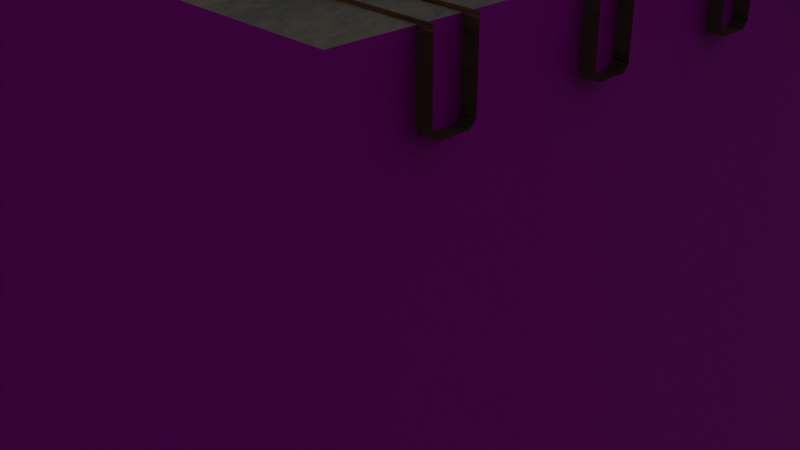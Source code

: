# Source: Basement_2Final.blend  (saved by Blender 4.1.23; exported with 4.5.12 LTS)
import bpy
from mathutils import Matrix  # noqa: F401  (used for matrix-valued properties, if any)

bpy.ops.wm.read_factory_settings(use_empty=True)
scene = bpy.context.scene
scene.name = 'Scene'

# ---- collections
col_collection = bpy.data.collections.new('Collection'); scene.collection.children.link(col_collection)

# ---- images (referenced by path relative to the original .blend; pixels are not part of the script)
import os
ASSET_DIR = os.environ.get("B2B_ASSET_DIR", "")  # directory of the original .blend (textures are referenced by path, not embedded)
HERE = os.path.dirname(os.path.abspath(__file__))  # packed textures are extracted next to this script under _unpacked/

def load_image(name, relpath, width, height, colorspace="sRGB"):
    """Load a texture the original file referenced (path relative to the .blend, or extracted next to this script)."""
    p = next((c for c in (os.path.join(HERE, relpath), os.path.join(ASSET_DIR, relpath)) if relpath and os.path.exists(c)), "")
    if p:
        img = bpy.data.images.load(p, check_existing=True)
        img.name = name
    else:  # same state as the original file: an image datablock whose file is absent (Cycles renders it pink)
        img = bpy.data.images.new(name, width, height)
        img.source = "FILE"
        img.filepath = "//" + (relpath or name)
    img.colorspace_settings.name = colorspace
    return img
img_room = load_image('Room', 'Room.png', 1024, 1024, 'sRGB')
img_bricks01_ao_3k_jpg = load_image('Bricks01_AO_3K.jpg', 'Bricks01_AO_3K.jpg', 1024, 1024, 'sRGB')
img_bricks01_refl_3k_jpg = load_image('Bricks01_REFL_3K.jpg', 'Bricks01_REFL_3K.jpg', 1024, 1024, 'Non-Color')
img_bricks01_gloss_3k_jpg = load_image('Bricks01_GLOSS_3K.jpg', 'Bricks01_GLOSS_3K.jpg', 1024, 1024, 'Non-Color')
img_bricks01_nrm_3k_jpg = load_image('Bricks01_NRM_3K.jpg', 'Bricks01_NRM_3K.jpg', 1024, 1024, 'Non-Color')
img_bricks01_disp_3k_jpg = load_image('Bricks01_DISP_3K.jpg', 'Bricks01_DISP_3K.jpg', 1024, 1024, 'Non-Color')
img_bricks01_col_var1_3k_jpg = load_image('Bricks01_COL_VAR1_3K.jpg', 'Bricks01_COL_VAR1_3K.jpg', 1024, 1024, 'sRGB')
img_stairs = load_image('Stairs', 'Stairs.png', 1024, 1024, 'sRGB')
img_joists = load_image('Joists', 'Joists.png', 1024, 1024, 'sRGB')
img_picture_fram_shelves_boxes = load_image('Picture fram shelves boxes', 'Picture fram shelves boxes.png', 1024, 1024, 'sRGB')
img_scrap_wood = load_image('Scrap wood', 'Scrap wood.png', 1024, 1024, 'sRGB')

# ---- materials (node trees are filled in below, after node groups)
mat_floor = bpy.data.materials.new('Floor')
mat_floor.alpha_threshold = 0.0
mat_floor.diffuse_color = (0.3931, 0.3931, 0.3931, 1.0)
mat_floor.roughness = 0.5
mat_floor.line_color = (0.0, 0.0, 0.0, 1.0)
mat_bricks01_3k = bpy.data.materials.new('Bricks01_3K')
mat_bricks01_3k.roughness = 0.25
mat_black_metal = bpy.data.materials.new('Black metal')
mat_black_metal.diffuse_color = (0.01341, 0.01341, 0.01341, 1.0)
mat_black_metal.roughness = 0.25
mat_stair_wood = bpy.data.materials.new('Stair wood')
mat_stair_wood.diffuse_color = (0.5705, 0.3355, 0.1778, 1.0)
mat_stair_wood.roughness = 0.25
mat_struts = bpy.data.materials.new('Struts')
mat_struts.diffuse_color = (0.3844, 0.2747, 0.1907, 1.0)
mat_struts.roughness = 0.25

# ---- material node trees
mat_floor.use_nodes = True; mat_floor.node_tree.nodes.clear()
_N = mat_floor.node_tree.nodes; _L = mat_floor.node_tree.links
n0 = _N.new('ShaderNodeBsdfPrincipled'); n0.name = 'Principled BSDF'; n0.location = (-126, 313)
n0.distribution = 'GGX'
n0.subsurface_method = 'BURLEY'
n0.inputs[0].default_value = (0.3916, 0.3916, 0.3916, 1.0)
n0.inputs[3].default_value = 1.45
n1 = _N.new('ShaderNodeOutputMaterial'); n1.name = 'Material Output'; n1.location = (566, 272)
n2 = _N.new('ShaderNodeTexNoise'); n2.name = 'Noise Texture'; n2.location = (332, 98)
n2.inputs[2].default_value = 2.3
n2.inputs[3].default_value = 16.0
n3 = _N.new('ShaderNodeTexImage'); n3.name = 'Image Texture'; n3.location = (619, 77)
n3.image = img_room
_L.new(n0.outputs[0], n1.inputs[0])
_L.new(n2.outputs[1], n1.inputs[2])
n1.is_active_output = True
mat_bricks01_3k.use_nodes = True; mat_bricks01_3k.node_tree.nodes.clear()
_N = mat_bricks01_3k.node_tree.nodes; _L = mat_bricks01_3k.node_tree.links
n0 = _N.new('ShaderNodeMapping'); n0.name = 'Mapping'; n0.location = (-860, 0)
n0.label = 'Mapping'
n0.inputs[3].default_value = (6.0, 6.0, 1.0)
n1 = _N.new('ShaderNodeTexCoord'); n1.name = 'Texture Coordinate'; n1.location = (-1040, 190)
n1.label = 'Texture Coordinate'
n1.hide = True
n2 = _N.new('ShaderNodeOutputMaterial'); n2.name = 'Material Output'; n2.location = (730, 300)
n2.label = 'Material Output'
n3 = _N.new('ShaderNodeBsdfPrincipled'); n3.name = 'Principled BSDF'; n3.location = (200, 280)
n3.label = 'Principled BSDF'
n3.subsurface_method = 'BURLEY'
n3.inputs[3].default_value = 1.45
n4 = _N.new('ShaderNodeTexImage'); n4.name = 'AO'; n4.location = (-430, 320)
n4.label = 'AO'
n4.hide = True
n4.image = img_bricks01_ao_3k_jpg
n5 = _N.new('ShaderNodeTexImage'); n5.name = 'REFLECTION'; n5.location = (-430, 120)
n5.label = 'REFLECTION'
n5.hide = True
n5.image = img_bricks01_refl_3k_jpg
n6 = _N.new('ShaderNodeTexImage'); n6.name = 'GLOSS'; n6.location = (-430, 20)
n6.label = 'GLOSS'
n6.hide = True
n6.image = img_bricks01_gloss_3k_jpg
n7 = _N.new('ShaderNodeTexImage'); n7.name = 'NORMAL'; n7.location = (-430, -180)
n7.label = 'NORMAL'
n7.hide = True
n7.image = img_bricks01_nrm_3k_jpg
n8 = _N.new('ShaderNodeTexImage'); n8.name = 'DISPLACEMENT'; n8.location = (-430, -100)
n8.label = 'DISPLACEMENT'
n8.hide = True
n8.image = img_bricks01_disp_3k_jpg
n9 = _N.new('ShaderNodeMix'); n9.name = 'AO + COLOR (Multiply)'; n9.location = (-250, 260)
n9.label = 'AO + COLOR (Multiply)'
n9.hide = True
n9.data_type = 'RGBA'
n9.blend_type = 'MULTIPLY'
n9.inputs[0].default_value = 1.0
n10 = _N.new('ShaderNodeInvert'); n10.name = 'Invert'; n10.location = (-250, 40)
n10.label = 'Invert'
n10.hide = True
n11 = _N.new('ShaderNodeNormalMap'); n11.name = 'Normal Map'; n11.location = (-250, -130)
n11.label = 'Normal Map'
n12 = _N.new('ShaderNodeBump'); n12.name = 'Bump'; n12.location = (-50, 0)
n12.label = 'Bump'
n12.inputs[1].default_value = 1.0
n12.inputs[2].default_value = 1.0
n13 = _N.new('ShaderNodeTexImage'); n13.name = 'COLOR'; n13.location = (-430, 220)
n13.label = 'COLOR'
n13.hide = True
n13.image = img_bricks01_col_var1_3k_jpg
n14 = _N.new('ShaderNodeTexImage'); n14.name = 'Image Texture'; n14.location = (715, 113)
n14.image = img_room
_L.new(n4.outputs[0], n9.inputs[7])
_L.new(n13.outputs[0], n9.inputs[6])
_L.new(n9.outputs[2], n3.inputs[0])
_L.new(n5.outputs[0], n3.inputs[13])
_L.new(n6.outputs[0], n10.inputs[1])
_L.new(n10.outputs[0], n3.inputs[2])
_L.new(n7.outputs[0], n11.inputs[1])
_L.new(n11.outputs[0], n12.inputs[4])
_L.new(n3.outputs[0], n2.inputs[0])
_L.new(n8.outputs[0], n12.inputs[3])
_L.new(n12.outputs[0], n3.inputs[5])
_L.new(n1.outputs[2], n0.inputs[0])
_L.new(n0.outputs[0], n4.inputs[0])
_L.new(n0.outputs[0], n13.inputs[0])
_L.new(n0.outputs[0], n5.inputs[0])
_L.new(n0.outputs[0], n6.inputs[0])
_L.new(n0.outputs[0], n7.inputs[0])
_L.new(n0.outputs[0], n8.inputs[0])
n2.is_active_output = True
mat_black_metal.use_nodes = True; mat_black_metal.node_tree.nodes.clear()
_N = mat_black_metal.node_tree.nodes; _L = mat_black_metal.node_tree.links
n0 = _N.new('ShaderNodeOutputMaterial'); n0.name = 'Material Output'; n0.location = (300, 300)
n1 = _N.new('ShaderNodeBsdfPrincipled'); n1.name = 'Principled BSDF'; n1.location = (10, 300)
n1.distribution = 'GGX'
n1.subsurface_method = 'BURLEY'
n1.inputs[0].default_value = (0.0137, 0.0137, 0.0137, 1.0)
n1.inputs[2].default_value = 0.1636
n1.inputs[3].default_value = 1.45
n2 = _N.new('ShaderNodeTexImage'); n2.name = 'Image Texture'; n2.location = (463, 122)
n2.image = img_stairs
_L.new(n1.outputs[0], n0.inputs[0])
n0.is_active_output = True
mat_stair_wood.use_nodes = True; mat_stair_wood.node_tree.nodes.clear()
_N = mat_stair_wood.node_tree.nodes; _L = mat_stair_wood.node_tree.links
n0 = _N.new('ShaderNodeBsdfPrincipled'); n0.name = 'Principled BSDF'; n0.location = (-138, 283)
n0.distribution = 'GGX'
n0.subsurface_method = 'BURLEY'
n0.inputs[0].default_value = (0.2916, 0.1745, 0.09397, 1.0)
n0.inputs[3].default_value = 1.45
n1 = _N.new('ShaderNodeOutputMaterial'); n1.name = 'Material Output'; n1.location = (921, 244)
n2 = _N.new('ShaderNodeTexNoise'); n2.name = 'Noise Texture'; n2.location = (667, -10)
n2.inputs[2].default_value = 16.7
n2.inputs[3].default_value = 16.0
n3 = _N.new('ShaderNodeMapping'); n3.name = 'Mapping'; n3.location = (377, 52)
n3.inputs[2].default_value = (1.571, 1.571, 0.0)
n3.inputs[3].default_value = (8.2, 4.9, 1.0)
n4 = _N.new('ShaderNodeTexCoord'); n4.name = 'Texture Coordinate'; n4.location = (167, 35)
n5 = _N.new('ShaderNodeTexImage'); n5.name = 'Image Texture'; n5.location = (917, 3)
n5.image = img_stairs
_L.new(n0.outputs[0], n1.inputs[0])
_L.new(n2.outputs[1], n1.inputs[2])
_L.new(n3.outputs[0], n2.inputs[0])
_L.new(n4.outputs[0], n3.inputs[0])
n1.is_active_output = True
mat_struts.use_nodes = True; mat_struts.node_tree.nodes.clear()
_N = mat_struts.node_tree.nodes; _L = mat_struts.node_tree.links
n0 = _N.new('ShaderNodeOutputMaterial'); n0.name = 'Material Output'; n0.location = (777, 254)
n1 = _N.new('ShaderNodeBsdfPrincipled'); n1.name = 'Principled BSDF'; n1.location = (-59, 283)
n1.distribution = 'GGX'
n1.subsurface_method = 'BURLEY'
n1.inputs[0].default_value = (0.2289, 0.1287, 0.08806, 1.0)
n1.inputs[2].default_value = 0.8955
n1.inputs[3].default_value = 1.45
n1.inputs[13].default_value = 0.2091
n2 = _N.new('ShaderNodeTexNoise'); n2.name = 'Noise Texture'; n2.location = (468, 21)
n2.inputs[3].default_value = 16.0
n3 = _N.new('ShaderNodeTexImage'); n3.name = 'Image Texture'; n3.location = (717, 21)
n3.image = img_joists
n4 = _N.new('ShaderNodeTexImage'); n4.name = 'Image Texture.001'; n4.location = (1008, 58)
n4.image = img_picture_fram_shelves_boxes
n5 = _N.new('ShaderNodeTexImage'); n5.name = 'Image Texture.002'; n5.location = (1357, 69)
n5.image = img_scrap_wood
_L.new(n1.outputs[0], n0.inputs[0])
_L.new(n2.outputs[1], n0.inputs[2])
n0.is_active_output = True

# ---- world
world_world = bpy.data.worlds.new('World'); scene.world = world_world
world_world.use_nodes = True; world_world.node_tree.nodes.clear()
_N = world_world.node_tree.nodes; _L = world_world.node_tree.links
n0 = _N.new('ShaderNodeOutputWorld'); n0.name = 'World Output'; n0.location = (300, 300)
n1 = _N.new('ShaderNodeBackground'); n1.name = 'Background'; n1.location = (10, 300)
n1.inputs[0].default_value = (0.05088, 0.05088, 0.05088, 1.0)
_L.new(n1.outputs[0], n0.inputs[0])
n0.is_active_output = True
world_world.color = (0.05088, 0.05088, 0.05088)
world_world.use_sun_shadow = False
world_world.sun_shadow_jitter_overblur = 0.0

# ---- cameras
cam_camera = bpy.data.cameras.new('Camera')
cam_camera.clip_end = 100.0
cam_camera.ortho_scale = 7.314
cam_camera.dof.focus_distance = 0.0

# ---- lights
light_light = bpy.data.lights.new('Light', 'POINT')
light_light.color = (1.0, 0.6372, 0.3235)
light_light.transmission_factor = 0.0
light_light.cutoff_distance = 30.0
light_light.energy = 300.0
light_light.shadow_buffer_clip_start = 1.001
light_light.shadow_soft_size = 0.1
light_light.shadow_maximum_resolution = 0.006
light_light.use_absolute_resolution = True
light_point_002 = bpy.data.lights.new('Point.002', 'POINT')
light_point_002.color = (1.0, 0.7142, 0.2696)
light_point_002.transmission_factor = 0.0
light_point_002.energy = 20.0
light_point_002.shadow_buffer_clip_start = 0.5
light_point_002.shadow_soft_size = 0.25
light_point_002.shadow_maximum_resolution = 0.006
light_point_002.use_absolute_resolution = True
light_point_003 = bpy.data.lights.new('Point.003', 'POINT')
light_point_003.transmission_factor = 0.0
light_point_003.energy = 50.0
light_point_003.shadow_buffer_clip_start = 0.5
light_point_003.shadow_soft_size = 0.25
light_point_003.shadow_maximum_resolution = 0.006
light_point_003.use_absolute_resolution = True

# ---- meshes
me_cube = bpy.data.meshes.new('Cube')
me_cube.from_pydata([(5.0, 5.0, 4.0), (5.0, 5.0, 0.0), (5.0, -5.0, 4.0), (5.0, -5.0, 0.0), (-5.0, 5.0, 4.0), (-5.0, 5.0, 0.0), (-5.0, -5.0, 4.0), (-5.0, -5.0, 0.0), (-2.701, -5.0, 4.0), (-5.0, -1.568, 4.0), (-2.701, -1.568, 4.0), (-5.0, -5.0, 7.0), (-5.0, -1.568, 7.0)], [], [(0, 2, 8, 10, 9, 4), (3, 7, 6, 8, 2), (7, 5, 4, 9, 6), (5, 7, 3, 1), (1, 3, 2, 0), (5, 1, 0, 4), (6, 9, 12, 11)])
me_cube.polygons.foreach_set('material_index', [0, 1, 1, 0, 1, 1, 0])
_uv = me_cube.uv_layers.new(name='UVMap')
_uv.uv.foreach_set('vector', [0.4985, 0.4634, 0.4985, 0.004311, 0.8521, 0.004311, 0.8521, 0.1619, 0.9577, 0.1619, 0.9577, 0.4634, 0.03939, 0.4724, 0.4985, 0.4724, 0.4985, 0.656, 0.393, 0.656, 0.03939, 0.656, 0.4985, 0.4724, 0.9577, 0.4724, 0.9577, 0.656, 0.6561, 0.656, 0.4985, 0.656, 0.03044, 0.4634, 0.03044, 0.004311, 0.4896, 0.004311, 0.4896, 0.4634, 0.4985, 0.6675, 0.9577, 0.6675, 0.9577, 0.8512, 0.4985, 0.8512, 0.03939, 0.6675, 0.4985, 0.6675, 0.4985, 0.8512, 0.03939, 0.8512, 0.9577, 0.9954, 0.8001, 0.9954, 0.8001, 0.8576, 0.9577, 0.8576])
me_cube.materials.append(mat_floor)
me_cube.materials.append(mat_bricks01_3k)
me_cube.use_remesh_preserve_volume = False
me_cube.use_remesh_preserve_attributes = False
me_cube.use_mirror_vertex_groups = False
me_cube.update()
me_cube_001 = bpy.data.meshes.new('Cube.001')
me_cube_001.from_pydata([(0.03479, -0.1084, -0.1084), (0.02979, -0.1012, -0.1084), (0.02979, -4.335, 4.016), (0.03479, -4.342, 4.016), (0.02979, 0.1012, -0.1084), (0.03479, 0.1084, -0.1084), (0.03479, -4.125, 4.016), (0.02979, -4.133, 4.016), (0.1084, -0.1012, -0.1084), (0.1034, -0.1084, -0.1084), (0.1034, -4.342, 4.016), (0.1084, -4.335, 4.016), (0.1034, 0.1084, -0.1084), (0.1084, 0.1012, -0.1084), (0.1084, -4.133, 4.016), (0.1034, -4.125, 4.016), (-1.733, -0.1084, -0.1084), (-1.738, -0.1012, -0.1084), (-1.738, -4.335, 4.016), (-1.733, -4.342, 4.016), (-1.738, 0.1012, -0.1084), (-1.733, 0.1084, -0.1084), (-1.733, -4.125, 4.016), (-1.738, -4.133, 4.016), (-1.66, -0.1012, -0.1084), (-1.665, -0.1084, -0.1084), (-1.665, -4.342, 4.016), (-1.66, -4.335, 4.016), (-1.665, 0.1084, -0.1084), (-1.66, 0.1012, -0.1084), (-1.66, -4.133, 4.016), (-1.665, -4.125, 4.016), (-1.61, -0.2096, 0.3235), (-1.61, -0.2196, 0.3335), (-1.62, -0.2096, 0.3335), (-1.61, -0.2196, 0.4259), (-1.61, -0.2096, 0.4359), (-1.62, -0.2096, 0.4259), (-1.61, 0.3121, 0.3235), (-1.62, 0.3121, 0.3335), (-1.61, 0.3221, 0.3335), (-1.61, 0.3121, 0.4359), (-1.61, 0.3221, 0.4259), (-1.62, 0.3121, 0.4259), (-0.01387, -0.2096, 0.3235), (-0.003869, -0.2096, 0.3335), (-0.01387, -0.2196, 0.3335), (-0.01387, -0.2096, 0.4359), (-0.01387, -0.2196, 0.4259), (-0.003869, -0.2096, 0.4259), (-0.01387, 0.3121, 0.3235), (-0.01387, 0.3221, 0.3335), (-0.003869, 0.3121, 0.3335), (-0.01387, 0.3121, 0.4359), (-0.003869, 0.3121, 0.4259), (-0.01387, 0.3221, 0.4259), (0.0354, -0.1503, 0.03157), (0.02511, -0.1366, 0.03157), (-0.09105, 0.1977, 0.3742), (-0.08076, 0.1841, 0.3742), (0.02511, -0.06244, 0.03157), (0.0354, -0.04882, 0.03157), (-0.08076, 0.2855, 0.3742), (-0.09105, 0.2719, 0.3742), (0.07442, -0.1366, 0.03157), (0.06413, -0.1503, 0.03157), (-0.05203, 0.1841, 0.3742), (-0.04174, 0.1977, 0.3742), (0.06413, -0.04882, 0.03157), (0.07442, -0.06244, 0.03157), (-0.04174, 0.2719, 0.3742), (-0.05203, 0.2855, 0.3742), (-1.708, -0.1503, 0.03157), (-1.718, -0.1366, 0.03157), (-1.61, 0.1978, 0.3742), (-1.6, 0.1841, 0.3742), (-1.718, -0.06248, 0.03157), (-1.708, -0.04882, 0.03157), (-1.6, 0.2855, 0.3742), (-1.61, 0.2719, 0.3742), (-1.669, -0.1366, 0.03157), (-1.679, -0.1503, 0.03157), (-1.571, 0.1841, 0.3742), (-1.561, 0.1978, 0.3742), (-1.679, -0.04882, 0.03157), (-1.669, -0.06248, 0.03157), (-1.561, 0.2719, 0.3742), (-1.571, 0.2855, 0.3742), (-1.61, -0.5887, 0.6874), (-1.61, -0.5987, 0.6974), (-1.62, -0.5887, 0.6974), (-1.61, -0.5987, 0.7897), (-1.61, -0.5887, 0.7997), (-1.62, -0.5887, 0.7897), (-1.61, -0.06706, 0.6874), (-1.62, -0.06706, 0.6974), (-1.61, -0.05706, 0.6974), (-1.61, -0.06706, 0.7997), (-1.61, -0.05706, 0.7897), (-1.62, -0.06706, 0.7897), (-0.01387, -0.5887, 0.6874), (-0.003869, -0.5887, 0.6974), (-0.01387, -0.5987, 0.6974), (-0.01387, -0.5887, 0.7997), (-0.01387, -0.5987, 0.7897), (-0.003869, -0.5887, 0.7897), (-0.01387, -0.06706, 0.6874), (-0.01387, -0.05706, 0.6974), (-0.003869, -0.06706, 0.6974), (-0.01387, -0.06706, 0.7997), (-0.003869, -0.06706, 0.7897), (-0.01387, -0.05706, 0.7897), (0.0354, -0.5294, 0.3954), (0.02511, -0.5158, 0.3954), (-0.09105, -0.1815, 0.7381), (-0.08076, -0.1951, 0.7381), (0.02511, -0.4416, 0.3954), (0.0354, -0.428, 0.3954), (-0.08076, -0.09363, 0.7381), (-0.09105, -0.1073, 0.7381), (0.07442, -0.5158, 0.3954), (0.06413, -0.5294, 0.3954), (-0.05203, -0.1951, 0.7381), (-0.04174, -0.1815, 0.7381), (0.06413, -0.428, 0.3954), (0.07442, -0.4416, 0.3954), (-0.04174, -0.1073, 0.7381), (-0.05203, -0.09363, 0.7381), (-1.708, -0.5294, 0.3954), (-1.718, -0.5158, 0.3954), (-1.61, -0.1814, 0.7381), (-1.6, -0.1951, 0.7381), (-1.718, -0.4416, 0.3954), (-1.708, -0.428, 0.3954), (-1.6, -0.09363, 0.7381), (-1.61, -0.1073, 0.7381), (-1.669, -0.5158, 0.3954), (-1.679, -0.5294, 0.3954), (-1.571, -0.1951, 0.7381), (-1.561, -0.1814, 0.7381), (-1.679, -0.428, 0.3954), (-1.669, -0.4416, 0.3954), (-1.561, -0.1073, 0.7381), (-1.571, -0.09363, 0.7381), (-1.61, -0.9679, 1.051), (-1.61, -0.9779, 1.061), (-1.62, -0.9679, 1.061), (-1.61, -0.9779, 1.154), (-1.61, -0.9679, 1.164), (-1.62, -0.9679, 1.154), (-1.61, -0.4462, 1.051), (-1.62, -0.4462, 1.061), (-1.61, -0.4362, 1.061), (-1.61, -0.4462, 1.164), (-1.61, -0.4362, 1.154), (-1.62, -0.4462, 1.154), (-0.01387, -0.9679, 1.051), (-0.003869, -0.9679, 1.061), (-0.01387, -0.9779, 1.061), (-0.01387, -0.9679, 1.164), (-0.01387, -0.9779, 1.154), (-0.003869, -0.9679, 1.154), (-0.01387, -0.4462, 1.051), (-0.01387, -0.4362, 1.061), (-0.003869, -0.4462, 1.061), (-0.01387, -0.4462, 1.164), (-0.003869, -0.4462, 1.154), (-0.01387, -0.4362, 1.154), (0.0354, -0.9086, 0.7593), (0.02511, -0.895, 0.7593), (-0.09105, -0.5606, 1.102), (-0.08076, -0.5742, 1.102), (0.02511, -0.8208, 0.7593), (0.0354, -0.8072, 0.7593), (-0.08076, -0.4728, 1.102), (-0.09105, -0.4864, 1.102), (0.07442, -0.895, 0.7593), (0.06413, -0.9086, 0.7593), (-0.05203, -0.5742, 1.102), (-0.04174, -0.5606, 1.102), (0.06413, -0.8072, 0.7593), (0.07442, -0.8208, 0.7593), (-0.04174, -0.4864, 1.102), (-0.05203, -0.4728, 1.102), (-1.708, -0.9086, 0.7593), (-1.718, -0.8949, 0.7593), (-1.61, -0.5606, 1.102), (-1.6, -0.5742, 1.102), (-1.718, -0.8208, 0.7593), (-1.708, -0.8072, 0.7593), (-1.6, -0.4728, 1.102), (-1.61, -0.4865, 1.102), (-1.669, -0.8949, 0.7593), (-1.679, -0.9086, 0.7593), (-1.571, -0.5742, 1.102), (-1.561, -0.5606, 1.102), (-1.679, -0.8072, 0.7593), (-1.669, -0.8208, 0.7593), (-1.561, -0.4865, 1.102), (-1.571, -0.4728, 1.102), (-1.61, -1.347, 1.415), (-1.61, -1.357, 1.425), (-1.62, -1.347, 1.425), (-1.61, -1.357, 1.517), (-1.61, -1.347, 1.527), (-1.62, -1.347, 1.517), (-1.61, -0.8254, 1.415), (-1.62, -0.8254, 1.425), (-1.61, -0.8154, 1.425), (-1.61, -0.8254, 1.527), (-1.61, -0.8154, 1.517), (-1.62, -0.8254, 1.517), (-0.01387, -1.347, 1.415), (-0.003869, -1.347, 1.425), (-0.01387, -1.357, 1.425), (-0.01387, -1.347, 1.527), (-0.01387, -1.357, 1.517), (-0.003869, -1.347, 1.517), (-0.01387, -0.8254, 1.415), (-0.01387, -0.8154, 1.425), (-0.003869, -0.8254, 1.425), (-0.01387, -0.8254, 1.527), (-0.003869, -0.8254, 1.517), (-0.01387, -0.8154, 1.517), (0.0354, -1.288, 1.123), (0.02511, -1.274, 1.123), (-0.09105, -0.9398, 1.466), (-0.08076, -0.9534, 1.466), (0.02511, -1.2, 1.123), (0.0354, -1.186, 1.123), (-0.08076, -0.852, 1.466), (-0.09105, -0.8656, 1.466), (0.07442, -1.274, 1.123), (0.06413, -1.288, 1.123), (-0.05203, -0.9534, 1.466), (-0.04174, -0.9398, 1.466), (0.06413, -1.186, 1.123), (0.07442, -1.2, 1.123), (-0.04174, -0.8656, 1.466), (-0.05203, -0.852, 1.466), (-1.708, -1.288, 1.123), (-1.718, -1.274, 1.123), (-1.61, -0.9397, 1.466), (-1.6, -0.9534, 1.466), (-1.718, -1.2, 1.123), (-1.708, -1.186, 1.123), (-1.6, -0.852, 1.466), (-1.61, -0.8656, 1.466), (-1.669, -1.274, 1.123), (-1.679, -1.288, 1.123), (-1.571, -0.9534, 1.466), (-1.561, -0.9397, 1.466), (-1.679, -1.186, 1.123), (-1.669, -1.2, 1.123), (-1.561, -0.8656, 1.466), (-1.571, -0.852, 1.466), (-1.61, -1.726, 1.779), (-1.61, -1.736, 1.789), (-1.62, -1.726, 1.789), (-1.61, -1.736, 1.881), (-1.61, -1.726, 1.891), (-1.62, -1.726, 1.881), (-1.61, -1.205, 1.779), (-1.62, -1.205, 1.789), (-1.61, -1.195, 1.789), (-1.61, -1.205, 1.891), (-1.61, -1.195, 1.881), (-1.62, -1.205, 1.881), (-0.01387, -1.726, 1.779), (-0.003869, -1.726, 1.789), (-0.01387, -1.736, 1.789), (-0.01387, -1.726, 1.891), (-0.01387, -1.736, 1.881), (-0.003869, -1.726, 1.881), (-0.01387, -1.205, 1.779), (-0.01387, -1.195, 1.789), (-0.003869, -1.205, 1.789), (-0.01387, -1.205, 1.891), (-0.003869, -1.205, 1.881), (-0.01387, -1.195, 1.881), (0.0354, -1.667, 1.487), (0.02511, -1.653, 1.487), (-0.09105, -1.319, 1.83), (-0.08076, -1.333, 1.83), (0.02511, -1.579, 1.487), (0.0354, -1.565, 1.487), (-0.08076, -1.231, 1.83), (-0.09105, -1.245, 1.83), (0.07442, -1.653, 1.487), (0.06413, -1.667, 1.487), (-0.05203, -1.333, 1.83), (-0.04174, -1.319, 1.83), (0.06413, -1.565, 1.487), (0.07442, -1.579, 1.487), (-0.04174, -1.245, 1.83), (-0.05203, -1.231, 1.83), (-1.708, -1.667, 1.487), (-1.718, -1.653, 1.487), (-1.61, -1.319, 1.83), (-1.6, -1.333, 1.83), (-1.718, -1.579, 1.487), (-1.708, -1.565, 1.487), (-1.6, -1.231, 1.83), (-1.61, -1.245, 1.83), (-1.669, -1.653, 1.487), (-1.679, -1.667, 1.487), (-1.571, -1.333, 1.83), (-1.561, -1.319, 1.83), (-1.679, -1.565, 1.487), (-1.669, -1.579, 1.487), (-1.561, -1.245, 1.83), (-1.571, -1.231, 1.83), (-1.61, -2.105, 2.143), (-1.61, -2.115, 2.153), (-1.62, -2.105, 2.153), (-1.61, -2.115, 2.245), (-1.61, -2.105, 2.255), (-1.62, -2.105, 2.245), (-1.61, -1.584, 2.143), (-1.62, -1.584, 2.153), (-1.61, -1.574, 2.153), (-1.61, -1.584, 2.255), (-1.61, -1.574, 2.245), (-1.62, -1.584, 2.245), (-0.01387, -2.105, 2.143), (-0.003869, -2.105, 2.153), (-0.01387, -2.115, 2.153), (-0.01387, -2.105, 2.255), (-0.01387, -2.115, 2.245), (-0.003869, -2.105, 2.245), (-0.01387, -1.584, 2.143), (-0.01387, -1.574, 2.153), (-0.003869, -1.584, 2.153), (-0.01387, -1.584, 2.255), (-0.003869, -1.584, 2.245), (-0.01387, -1.574, 2.245), (0.0354, -2.046, 1.851), (0.02511, -2.032, 1.851), (-0.09105, -1.698, 2.194), (-0.08076, -1.712, 2.194), (0.02511, -1.958, 1.851), (0.0354, -1.945, 1.851), (-0.08076, -1.61, 2.194), (-0.09105, -1.624, 2.194), (0.07442, -2.032, 1.851), (0.06413, -2.046, 1.851), (-0.05203, -1.712, 2.194), (-0.04174, -1.698, 2.194), (0.06413, -1.945, 1.851), (0.07442, -1.958, 1.851), (-0.04174, -1.624, 2.194), (-0.05203, -1.61, 2.194), (-1.708, -2.046, 1.851), (-1.718, -2.032, 1.851), (-1.61, -1.698, 2.194), (-1.6, -1.712, 2.194), (-1.718, -1.958, 1.851), (-1.708, -1.945, 1.851), (-1.6, -1.61, 2.194), (-1.61, -1.624, 2.194), (-1.669, -2.032, 1.851), (-1.679, -2.046, 1.851), (-1.571, -1.712, 2.194), (-1.561, -1.698, 2.194), (-1.679, -1.945, 1.851), (-1.669, -1.958, 1.851), (-1.561, -1.624, 2.194), (-1.571, -1.61, 2.194), (-1.61, -2.485, 2.507), (-1.61, -2.495, 2.517), (-1.62, -2.485, 2.517), (-1.61, -2.495, 2.609), (-1.61, -2.485, 2.619), (-1.62, -2.485, 2.609), (-1.61, -1.963, 2.507), (-1.62, -1.963, 2.517), (-1.61, -1.953, 2.517), (-1.61, -1.963, 2.619), (-1.61, -1.953, 2.609), (-1.62, -1.963, 2.609), (-0.01387, -2.485, 2.507), (-0.003869, -2.485, 2.517), (-0.01387, -2.495, 2.517), (-0.01387, -2.485, 2.619), (-0.01387, -2.495, 2.609), (-0.003869, -2.485, 2.609), (-0.01387, -1.963, 2.507), (-0.01387, -1.953, 2.517), (-0.003869, -1.963, 2.517), (-0.01387, -1.963, 2.619), (-0.003869, -1.963, 2.609), (-0.01387, -1.953, 2.609), (0.0354, -2.425, 2.215), (0.02511, -2.412, 2.215), (-0.09105, -2.077, 2.557), (-0.08076, -2.091, 2.557), (0.02511, -2.337, 2.215), (0.0354, -2.324, 2.215), (-0.08076, -1.989, 2.557), (-0.09105, -2.003, 2.557), (0.07442, -2.412, 2.215), (0.06413, -2.425, 2.215), (-0.05203, -2.091, 2.557), (-0.04174, -2.077, 2.557), (0.06413, -2.324, 2.215), (0.07442, -2.337, 2.215), (-0.04174, -2.003, 2.557), (-0.05203, -1.989, 2.557), (-1.708, -2.425, 2.215), (-1.718, -2.412, 2.215), (-1.61, -2.077, 2.557), (-1.6, -2.091, 2.557), (-1.718, -2.337, 2.215), (-1.708, -2.324, 2.215), (-1.6, -1.989, 2.557), (-1.61, -2.003, 2.557), (-1.669, -2.412, 2.215), (-1.679, -2.425, 2.215), (-1.571, -2.091, 2.557), (-1.561, -2.077, 2.557), (-1.679, -2.324, 2.215), (-1.669, -2.337, 2.215), (-1.561, -2.003, 2.557), (-1.571, -1.989, 2.557), (-1.61, -2.864, 2.871), (-1.61, -2.874, 2.881), (-1.62, -2.864, 2.881), (-1.61, -2.874, 2.973), (-1.61, -2.864, 2.983), (-1.62, -2.864, 2.973), (-1.61, -2.342, 2.871), (-1.62, -2.342, 2.881), (-1.61, -2.332, 2.881), (-1.61, -2.342, 2.983), (-1.61, -2.332, 2.973), (-1.62, -2.342, 2.973), (-0.01387, -2.864, 2.871), (-0.003869, -2.864, 2.881), (-0.01387, -2.874, 2.881), (-0.01387, -2.864, 2.983), (-0.01387, -2.874, 2.973), (-0.003869, -2.864, 2.973), (-0.01387, -2.342, 2.871), (-0.01387, -2.332, 2.881), (-0.003869, -2.342, 2.881), (-0.01387, -2.342, 2.983), (-0.003869, -2.342, 2.973), (-0.01387, -2.332, 2.973), (0.0354, -2.804, 2.579), (0.02511, -2.791, 2.579), (-0.09105, -2.456, 2.921), (-0.08076, -2.47, 2.921), (0.02511, -2.717, 2.579), (0.0354, -2.703, 2.579), (-0.08076, -2.369, 2.921), (-0.09105, -2.382, 2.921), (0.07442, -2.791, 2.579), (0.06413, -2.804, 2.579), (-0.05203, -2.47, 2.921), (-0.04174, -2.456, 2.921), (0.06413, -2.703, 2.579), (0.07442, -2.717, 2.579), (-0.04174, -2.382, 2.921), (-0.05203, -2.369, 2.921), (-1.708, -2.804, 2.579), (-1.718, -2.791, 2.579), (-1.61, -2.456, 2.921), (-1.6, -2.47, 2.921), (-1.718, -2.717, 2.579), (-1.708, -2.703, 2.579), (-1.6, -2.369, 2.921), (-1.61, -2.382, 2.921), (-1.669, -2.791, 2.579), (-1.679, -2.804, 2.579), (-1.571, -2.47, 2.921), (-1.561, -2.456, 2.921), (-1.679, -2.703, 2.579), (-1.669, -2.717, 2.579), (-1.561, -2.382, 2.921), (-1.571, -2.369, 2.921), (-1.61, -3.243, 3.234), (-1.61, -3.253, 3.244), (-1.62, -3.243, 3.244), (-1.61, -3.253, 3.337), (-1.61, -3.243, 3.347), (-1.62, -3.243, 3.337), (-1.61, -2.721, 3.234), (-1.62, -2.721, 3.244), (-1.61, -2.711, 3.244), (-1.61, -2.721, 3.347), (-1.61, -2.711, 3.337), (-1.62, -2.721, 3.337), (-0.01387, -3.243, 3.234), (-0.003869, -3.243, 3.244), (-0.01387, -3.253, 3.244), (-0.01387, -3.243, 3.347), (-0.01387, -3.253, 3.337), (-0.003869, -3.243, 3.337), (-0.01387, -2.721, 3.234), (-0.01387, -2.711, 3.244), (-0.003869, -2.721, 3.244), (-0.01387, -2.721, 3.347), (-0.003869, -2.721, 3.337), (-0.01387, -2.711, 3.337), (0.0354, -3.184, 2.942), (0.02511, -3.17, 2.942), (-0.09105, -2.836, 3.285), (-0.08076, -2.849, 3.285), (0.02511, -3.096, 2.942), (0.0354, -3.082, 2.942), (-0.08076, -2.748, 3.285), (-0.09105, -2.761, 3.285), (0.07442, -3.17, 2.942), (0.06413, -3.184, 2.942), (-0.05203, -2.849, 3.285), (-0.04174, -2.836, 3.285), (0.06413, -3.082, 2.942), (0.07442, -3.096, 2.942), (-0.04174, -2.761, 3.285), (-0.05203, -2.748, 3.285), (-1.708, -3.184, 2.942), (-1.718, -3.17, 2.942), (-1.61, -2.836, 3.285), (-1.6, -2.849, 3.285), (-1.718, -3.096, 2.942), (-1.708, -3.082, 2.942), (-1.6, -2.748, 3.285), (-1.61, -2.761, 3.285), (-1.669, -3.17, 2.942), (-1.679, -3.184, 2.942), (-1.571, -2.849, 3.285), (-1.561, -2.836, 3.285), (-1.679, -3.082, 2.942), (-1.669, -3.096, 2.942), (-1.561, -2.761, 3.285), (-1.571, -2.748, 3.285), (-1.61, -3.622, 3.598), (-1.61, -3.632, 3.608), (-1.62, -3.622, 3.608), (-1.61, -3.632, 3.701), (-1.61, -3.622, 3.711), (-1.62, -3.622, 3.701), (-1.61, -3.1, 3.598), (-1.62, -3.1, 3.608), (-1.61, -3.09, 3.608), (-1.61, -3.1, 3.711), (-1.61, -3.09, 3.701), (-1.62, -3.1, 3.701), (-0.01387, -3.622, 3.598), (-0.003869, -3.622, 3.608), (-0.01387, -3.632, 3.608), (-0.01387, -3.622, 3.711), (-0.01387, -3.632, 3.701), (-0.003869, -3.622, 3.701), (-0.01387, -3.1, 3.598), (-0.01387, -3.09, 3.608), (-0.003869, -3.1, 3.608), (-0.01387, -3.1, 3.711), (-0.003869, -3.1, 3.701), (-0.01387, -3.09, 3.701), (0.0354, -3.563, 3.306), (0.02511, -3.549, 3.306), (-0.09105, -3.215, 3.649), (-0.08076, -3.228, 3.649), (0.02511, -3.475, 3.306), (0.0354, -3.461, 3.306), (-0.08076, -3.127, 3.649), (-0.09105, -3.141, 3.649), (0.07442, -3.549, 3.306), (0.06413, -3.563, 3.306), (-0.05203, -3.228, 3.649), (-0.04174, -3.215, 3.649), (0.06413, -3.461, 3.306), (0.07442, -3.475, 3.306), (-0.04174, -3.141, 3.649), (-0.05203, -3.127, 3.649), (-1.708, -3.563, 3.306), (-1.718, -3.549, 3.306), (-1.61, -3.215, 3.649), (-1.6, -3.228, 3.649), (-1.718, -3.475, 3.306), (-1.708, -3.461, 3.306), (-1.6, -3.127, 3.649), (-1.61, -3.141, 3.649), (-1.669, -3.549, 3.306), (-1.679, -3.563, 3.306), (-1.571, -3.228, 3.649), (-1.561, -3.215, 3.649), (-1.679, -3.461, 3.306), (-1.669, -3.475, 3.306), (-1.561, -3.141, 3.649), (-1.571, -3.127, 3.649)], [], [(9, 10, 3, 0), (13, 14, 11, 8), (17, 18, 23, 20), (5, 6, 15, 12), (25, 26, 19, 16), (29, 30, 27, 24), (21, 22, 31, 28), (0, 3, 2, 1), (6, 5, 4, 7), (14, 13, 12, 15), (10, 9, 8, 11), (16, 19, 18, 17), (22, 21, 20, 23), (30, 29, 28, 31), (26, 25, 24, 27), (1, 2, 7, 4), (46, 48, 35, 33), (52, 54, 49, 45), (57, 58, 63, 60), (53, 41, 36, 47), (34, 37, 43, 39), (40, 42, 55, 51), (65, 66, 59, 56), (69, 70, 67, 64), (73, 74, 79, 76), (61, 62, 71, 68), (81, 82, 75, 72), (85, 86, 83, 80), (94, 106, 100, 88), (77, 78, 87, 84), (102, 104, 91, 89), (108, 110, 105, 101), (113, 114, 119, 116), (109, 97, 92, 103), (90, 93, 99, 95), (96, 98, 111, 107), (121, 122, 115, 112), (125, 126, 123, 120), (129, 130, 135, 132), (117, 118, 127, 124), (137, 138, 131, 128), (141, 142, 139, 136), (150, 162, 156, 144), (133, 134, 143, 140), (158, 160, 147, 145), (164, 166, 161, 157), (169, 170, 175, 172), (165, 153, 148, 159), (146, 149, 155, 151), (152, 154, 167, 163), (177, 178, 171, 168), (181, 182, 179, 176), (185, 186, 191, 188), (173, 174, 183, 180), (193, 194, 187, 184), (197, 198, 195, 192), (206, 218, 212, 200), (189, 190, 199, 196), (214, 216, 203, 201), (220, 222, 217, 213), (225, 226, 231, 228), (221, 209, 204, 215), (202, 205, 211, 207), (208, 210, 223, 219), (233, 234, 227, 224), (237, 238, 235, 232), (241, 242, 247, 244), (229, 230, 239, 236), (249, 250, 243, 240), (253, 254, 251, 248), (262, 274, 268, 256), (245, 246, 255, 252), (270, 272, 259, 257), (276, 278, 273, 269), (281, 282, 287, 284), (277, 265, 260, 271), (258, 261, 267, 263), (264, 266, 279, 275), (289, 290, 283, 280), (293, 294, 291, 288), (297, 298, 303, 300), (285, 286, 295, 292), (305, 306, 299, 296), (309, 310, 307, 304), (318, 330, 324, 312), (301, 302, 311, 308), (326, 328, 315, 313), (332, 334, 329, 325), (337, 338, 343, 340), (333, 321, 316, 327), (314, 317, 323, 319), (320, 322, 335, 331), (345, 346, 339, 336), (349, 350, 347, 344), (353, 354, 359, 356), (341, 342, 351, 348), (361, 362, 355, 352), (365, 366, 363, 360), (374, 386, 380, 368), (357, 358, 367, 364), (382, 384, 371, 369), (388, 390, 385, 381), (393, 394, 399, 396), (389, 377, 372, 383), (370, 373, 379, 375), (376, 378, 391, 387), (401, 402, 395, 392), (405, 406, 403, 400), (409, 410, 415, 412), (397, 398, 407, 404), (417, 418, 411, 408), (421, 422, 419, 416), (430, 442, 436, 424), (413, 414, 423, 420), (438, 440, 427, 425), (444, 446, 441, 437), (449, 450, 455, 452), (445, 433, 428, 439), (426, 429, 435, 431), (432, 434, 447, 443), (457, 458, 451, 448), (461, 462, 459, 456), (465, 466, 471, 468), (453, 454, 463, 460), (473, 474, 467, 464), (477, 478, 475, 472), (486, 498, 492, 480), (469, 470, 479, 476), (494, 496, 483, 481), (500, 502, 497, 493), (505, 506, 511, 508), (501, 489, 484, 495), (482, 485, 491, 487), (488, 490, 503, 499), (513, 514, 507, 504), (517, 518, 515, 512), (521, 522, 527, 524), (509, 510, 519, 516), (529, 530, 523, 520), (533, 534, 531, 528), (542, 554, 548, 536), (525, 526, 535, 532), (550, 552, 539, 537), (556, 558, 553, 549), (561, 562, 567, 564), (557, 545, 540, 551), (538, 541, 547, 543), (544, 546, 559, 555), (569, 570, 563, 560), (573, 574, 571, 568), (577, 578, 583, 580), (565, 566, 575, 572), (585, 586, 579, 576), (589, 590, 587, 584), (581, 582, 591, 588), (32, 33, 34), (35, 36, 37), (38, 39, 40), (41, 42, 43), (44, 45, 46), (47, 48, 49), (50, 51, 52), (53, 54, 55), (88, 89, 90), (91, 92, 93), (94, 95, 96), (97, 98, 99), (100, 101, 102), (103, 104, 105), (106, 107, 108), (109, 110, 111), (144, 145, 146), (147, 148, 149), (150, 151, 152), (153, 154, 155), (156, 157, 158), (159, 160, 161), (162, 163, 164), (165, 166, 167), (200, 201, 202), (203, 204, 205), (206, 207, 208), (209, 210, 211), (212, 213, 214), (215, 216, 217), (218, 219, 220), (221, 222, 223), (256, 257, 258), (259, 260, 261), (262, 263, 264), (265, 266, 267), (268, 269, 270), (271, 272, 273), (274, 275, 276), (277, 278, 279), (312, 313, 314), (315, 316, 317), (318, 319, 320), (321, 322, 323), (324, 325, 326), (327, 328, 329), (330, 331, 332), (333, 334, 335), (368, 369, 370), (371, 372, 373), (374, 375, 376), (377, 378, 379), (380, 381, 382), (383, 384, 385), (386, 387, 388), (389, 390, 391), (424, 425, 426), (427, 428, 429), (430, 431, 432), (433, 434, 435), (436, 437, 438), (439, 440, 441), (442, 443, 444), (445, 446, 447), (480, 481, 482), (483, 484, 485), (486, 487, 488), (489, 490, 491), (492, 493, 494), (495, 496, 497), (498, 499, 500), (501, 502, 503), (536, 537, 538), (539, 540, 541), (542, 543, 544), (545, 546, 547), (548, 549, 550), (551, 552, 553), (554, 555, 556), (557, 558, 559), (38, 32, 34, 39), (33, 35, 37, 34), (36, 41, 43, 37), (42, 40, 39, 43), (50, 38, 40, 51), (41, 53, 55, 42), (54, 52, 51, 55), (44, 50, 52, 45), (53, 47, 49, 54), (48, 46, 45, 49), (32, 44, 46, 33), (47, 36, 35, 48), (56, 59, 58, 57), (62, 61, 60, 63), (70, 69, 68, 71), (66, 65, 64, 67), (72, 75, 74, 73), (78, 77, 76, 79), (86, 85, 84, 87), (82, 81, 80, 83), (94, 88, 90, 95), (89, 91, 93, 90), (92, 97, 99, 93), (98, 96, 95, 99), (106, 94, 96, 107), (97, 109, 111, 98), (110, 108, 107, 111), (100, 106, 108, 101), (109, 103, 105, 110), (104, 102, 101, 105), (88, 100, 102, 89), (103, 92, 91, 104), (112, 115, 114, 113), (118, 117, 116, 119), (126, 125, 124, 127), (122, 121, 120, 123), (128, 131, 130, 129), (134, 133, 132, 135), (142, 141, 140, 143), (138, 137, 136, 139), (150, 144, 146, 151), (145, 147, 149, 146), (148, 153, 155, 149), (154, 152, 151, 155), (162, 150, 152, 163), (153, 165, 167, 154), (166, 164, 163, 167), (156, 162, 164, 157), (165, 159, 161, 166), (160, 158, 157, 161), (144, 156, 158, 145), (159, 148, 147, 160), (168, 171, 170, 169), (174, 173, 172, 175), (182, 181, 180, 183), (178, 177, 176, 179), (184, 187, 186, 185), (190, 189, 188, 191), (198, 197, 196, 199), (194, 193, 192, 195), (206, 200, 202, 207), (201, 203, 205, 202), (204, 209, 211, 205), (210, 208, 207, 211), (218, 206, 208, 219), (209, 221, 223, 210), (222, 220, 219, 223), (212, 218, 220, 213), (221, 215, 217, 222), (216, 214, 213, 217), (200, 212, 214, 201), (215, 204, 203, 216), (224, 227, 226, 225), (230, 229, 228, 231), (238, 237, 236, 239), (234, 233, 232, 235), (240, 243, 242, 241), (246, 245, 244, 247), (254, 253, 252, 255), (250, 249, 248, 251), (262, 256, 258, 263), (257, 259, 261, 258), (260, 265, 267, 261), (266, 264, 263, 267), (274, 262, 264, 275), (265, 277, 279, 266), (278, 276, 275, 279), (268, 274, 276, 269), (277, 271, 273, 278), (272, 270, 269, 273), (256, 268, 270, 257), (271, 260, 259, 272), (280, 283, 282, 281), (286, 285, 284, 287), (294, 293, 292, 295), (290, 289, 288, 291), (296, 299, 298, 297), (302, 301, 300, 303), (310, 309, 308, 311), (306, 305, 304, 307), (318, 312, 314, 319), (313, 315, 317, 314), (316, 321, 323, 317), (322, 320, 319, 323), (330, 318, 320, 331), (321, 333, 335, 322), (334, 332, 331, 335), (324, 330, 332, 325), (333, 327, 329, 334), (328, 326, 325, 329), (312, 324, 326, 313), (327, 316, 315, 328), (336, 339, 338, 337), (342, 341, 340, 343), (350, 349, 348, 351), (346, 345, 344, 347), (352, 355, 354, 353), (358, 357, 356, 359), (366, 365, 364, 367), (362, 361, 360, 363), (374, 368, 370, 375), (369, 371, 373, 370), (372, 377, 379, 373), (378, 376, 375, 379), (386, 374, 376, 387), (377, 389, 391, 378), (390, 388, 387, 391), (380, 386, 388, 381), (389, 383, 385, 390), (384, 382, 381, 385), (368, 380, 382, 369), (383, 372, 371, 384), (392, 395, 394, 393), (398, 397, 396, 399), (406, 405, 404, 407), (402, 401, 400, 403), (408, 411, 410, 409), (414, 413, 412, 415), (422, 421, 420, 423), (418, 417, 416, 419), (430, 424, 426, 431), (425, 427, 429, 426), (428, 433, 435, 429), (434, 432, 431, 435), (442, 430, 432, 443), (433, 445, 447, 434), (446, 444, 443, 447), (436, 442, 444, 437), (445, 439, 441, 446), (440, 438, 437, 441), (424, 436, 438, 425), (439, 428, 427, 440), (448, 451, 450, 449), (454, 453, 452, 455), (462, 461, 460, 463), (458, 457, 456, 459), (464, 467, 466, 465), (470, 469, 468, 471), (478, 477, 476, 479), (474, 473, 472, 475), (486, 480, 482, 487), (481, 483, 485, 482), (484, 489, 491, 485), (490, 488, 487, 491), (498, 486, 488, 499), (489, 501, 503, 490), (502, 500, 499, 503), (492, 498, 500, 493), (501, 495, 497, 502), (496, 494, 493, 497), (480, 492, 494, 481), (495, 484, 483, 496), (504, 507, 506, 505), (510, 509, 508, 511), (518, 517, 516, 519), (514, 513, 512, 515), (520, 523, 522, 521), (526, 525, 524, 527), (534, 533, 532, 535), (530, 529, 528, 531), (542, 536, 538, 543), (537, 539, 541, 538), (540, 545, 547, 541), (546, 544, 543, 547), (554, 542, 544, 555), (545, 557, 559, 546), (558, 556, 555, 559), (548, 554, 556, 549), (557, 551, 553, 558), (552, 550, 549, 553), (536, 548, 550, 537), (551, 540, 539, 552), (560, 563, 562, 561), (566, 565, 564, 567), (574, 573, 572, 575), (570, 569, 568, 571), (576, 579, 578, 577), (582, 581, 580, 583), (590, 589, 588, 591), (586, 585, 584, 587), (38, 50, 44, 32)])
me_cube_001.polygons.foreach_set('material_index', [0, 0, 0, 0, 0, 0, 0, 0, 0, 0, 0, 0, 0, 0, 0, 0, 1, 1, 0, 1, 1, 1, 0, 0, 0, 0, 0, 0, 1, 0, 1, 1, 0, 1, 1, 1, 0, 0, 0, 0, 0, 0, 1, 0, 1, 1, 0, 1, 1, 1, 0, 0, 0, 0, 0, 0, 1, 0, 1, 1, 0, 1, 1, 1, 0, 0, 0, 0, 0, 0, 1, 0, 1, 1, 0, 1, 1, 1, 0, 0, 0, 0, 0, 0, 1, 0, 1, 1, 0, 1, 1, 1, 0, 0, 0, 0, 0, 0, 1, 0, 1, 1, 0, 1, 1, 1, 0, 0, 0, 0, 0, 0, 1, 0, 1, 1, 0, 1, 1, 1, 0, 0, 0, 0, 0, 0, 1, 0, 1, 1, 0, 1, 1, 1, 0, 0, 0, 0, 0, 0, 1, 0, 1, 1, 0, 1, 1, 1, 0, 0, 0, 0, 0, 0, 0, 1, 1, 1, 1, 1, 1, 1, 1, 1, 1, 1, 1, 1, 1, 1, 1, 1, 1, 1, 1, 1, 1, 1, 1, 1, 1, 1, 1, 1, 1, 1, 1, 1, 1, 1, 1, 1, 1, 1, 1, 1, 1, 1, 1, 1, 1, 1, 1, 1, 1, 1, 1, 1, 1, 1, 1, 1, 1, 1, 1, 1, 1, 1, 1, 1, 1, 1, 1, 1, 1, 1, 1, 1, 1, 1, 1, 1, 1, 1, 1, 1, 1, 1, 1, 1, 1, 1, 1, 1, 1, 1, 1, 0, 0, 0, 0, 0, 0, 0, 0, 1, 1, 1, 1, 1, 1, 1, 1, 1, 1, 1, 1, 0, 0, 0, 0, 0, 0, 0, 0, 1, 1, 1, 1, 1, 1, 1, 1, 1, 1, 1, 1, 0, 0, 0, 0, 0, 0, 0, 0, 1, 1, 1, 1, 1, 1, 1, 1, 1, 1, 1, 1, 0, 0, 0, 0, 0, 0, 0, 0, 1, 1, 1, 1, 1, 1, 1, 1, 1, 1, 1, 1, 0, 0, 0, 0, 0, 0, 0, 0, 1, 1, 1, 1, 1, 1, 1, 1, 1, 1, 1, 1, 0, 0, 0, 0, 0, 0, 0, 0, 1, 1, 1, 1, 1, 1, 1, 1, 1, 1, 1, 1, 0, 0, 0, 0, 0, 0, 0, 0, 1, 1, 1, 1, 1, 1, 1, 1, 1, 1, 1, 1, 0, 0, 0, 0, 0, 0, 0, 0, 1, 1, 1, 1, 1, 1, 1, 1, 1, 1, 1, 1, 0, 0, 0, 0, 0, 0, 0, 0, 1, 1, 1, 1, 1, 1, 1, 1, 1, 1, 1, 1, 0, 0, 0, 0, 0, 0, 0, 0, 1])
_uv = me_cube_001.uv_layers.new(name='UVMap')
_uv.uv.foreach_set('vector', [0.8491, 0.01975, 0.8491, 0.6782, 0.8369, 0.6782, 0.8369, 0.01975, 0.1117, 0.0291, 0.1117, 0.9483, 0.08669, 0.9709, 0.08669, 0.05165, 0.08332, 0.05166, 0.08332, 0.9709, 0.05835, 0.9483, 0.05835, 0.0291, 0.8362, 0.01975, 0.8362, 0.6782, 0.8241, 0.6782, 0.8241, 0.01975, 0.8747, 0.01975, 0.8747, 0.6782, 0.8626, 0.6782, 0.8626, 0.01975, 0.05498, 0.0291, 0.05498, 0.9483, 0.03002, 0.9709, 0.03002, 0.05165, 0.8498, 0.6782, 0.8498, 0.01975, 0.8619, 0.01975, 0.8619, 0.6782, 0.000802, 0.9475, 0.000802, 0.0283, 0.00169, 0.0291, 0.00169, 0.9483, 0.02753, 0.05245, 0.02753, 0.9717, 0.02665, 0.9709, 0.02665, 0.05165, 0.1117, 0.9483, 0.1117, 0.0291, 0.1125, 0.0283, 0.1125, 0.9475, 0.08581, 0.9717, 0.08581, 0.05245, 0.08669, 0.05165, 0.08669, 0.9709, 0.08421, 0.05245, 0.08421, 0.9717, 0.08332, 0.9709, 0.08332, 0.05166, 0.05747, 0.9475, 0.05747, 0.0283, 0.05835, 0.0291, 0.05835, 0.9483, 0.05498, 0.9483, 0.05498, 0.0291, 0.05587, 0.0283, 0.05587, 0.9475, 0.02914, 0.9717, 0.02914, 0.05245, 0.03002, 0.05165, 0.03002, 0.9709, 0.00169, 0.9483, 0.00169, 0.0291, 0.02665, 0.05165, 0.02665, 0.9709, 0.8929, 0.009098, 0.9092, 0.009098, 0.9092, 0.2574, 0.8929, 0.2574, 0.9622, 0.272, 0.9785, 0.272, 0.9785, 0.3531, 0.9622, 0.3531, 0.139, 0.8797, 0.139, 0.8051, 0.1483, 0.7971, 0.1483, 0.8716, 0.2102, 0.5372, 0.2102, 0.7855, 0.118, 0.7855, 0.118, 0.5372, 0.9639, 0.3613, 0.9803, 0.3613, 0.9803, 0.4424, 0.9639, 0.4424, 0.9448, 0.009098, 0.9611, 0.009098, 0.9611, 0.2574, 0.9448, 0.2574, 0.6738, 0.7963, 0.6738, 0.8526, 0.669, 0.854, 0.669, 0.7977, 0.2481, 0.8051, 0.2481, 0.8797, 0.2387, 0.8716, 0.2387, 0.7971, 0.4028, 0.7971, 0.4028, 0.8715, 0.3935, 0.8795, 0.3935, 0.8051, 0.6687, 0.7977, 0.6687, 0.854, 0.6639, 0.8526, 0.6639, 0.7963, 0.5613, 0.8522, 0.5613, 0.7963, 0.5662, 0.7976, 0.5662, 0.8535, 0.4035, 0.8715, 0.4035, 0.7971, 0.4129, 0.8051, 0.4129, 0.8795, 0.6254, 0.2574, 0.6254, 0.009051, 0.7176, 0.009051, 0.7176, 0.2574, 0.561, 0.7963, 0.561, 0.8522, 0.5562, 0.8535, 0.5562, 0.7976, 0.9265, 0.7904, 0.9102, 0.7904, 0.9102, 0.5421, 0.9265, 0.5421, 0.9622, 0.5371, 0.9785, 0.5371, 0.9785, 0.6182, 0.9622, 0.6182, 0.1231, 0.7986, 0.1231, 0.8731, 0.1137, 0.8812, 0.1137, 0.8066, 0.6254, 0.7871, 0.6254, 0.5388, 0.7176, 0.5388, 0.7176, 0.7871, 0.8454, 0.7914, 0.8617, 0.7914, 0.8617, 0.8725, 0.8454, 0.8725, 0.9611, 0.7888, 0.9448, 0.7888, 0.9448, 0.5405, 0.9611, 0.5405, 0.9669, 0.506, 0.9669, 0.4497, 0.9717, 0.4482, 0.9717, 0.5045, 0.2599, 0.8051, 0.2599, 0.8797, 0.2505, 0.8716, 0.2505, 0.7971, 0.38, 0.881, 0.38, 0.8066, 0.3893, 0.7986, 0.3893, 0.8729, 0.6843, 0.8526, 0.6843, 0.7963, 0.6891, 0.7977, 0.6891, 0.854, 0.5405, 0.7976, 0.5405, 0.8535, 0.5356, 0.8522, 0.5356, 0.7963, 0.4181, 0.8715, 0.4181, 0.7971, 0.4275, 0.8051, 0.4275, 0.8795, 0.6161, 0.5372, 0.6161, 0.7855, 0.5239, 0.7855, 0.5239, 0.5372, 0.6076, 0.8535, 0.6076, 0.7976, 0.6125, 0.7963, 0.6125, 0.8522, 0.9275, 0.009098, 0.9438, 0.009098, 0.9438, 0.2574, 0.9275, 0.2574, 0.9814, 0.6264, 0.9977, 0.6264, 0.9977, 0.7075, 0.9814, 0.7075, 0.1625, 0.8797, 0.1625, 0.8051, 0.1719, 0.7971, 0.1719, 0.8716, 0.8191, 0.2724, 0.8191, 0.5207, 0.7269, 0.5207, 0.7269, 0.2724, 0.9639, 0.1827, 0.9803, 0.1827, 0.9803, 0.2638, 0.9639, 0.2638, 0.9265, 0.2574, 0.9102, 0.2574, 0.9102, 0.009098, 0.9265, 0.009098, 0.7047, 0.854, 0.7047, 0.7977, 0.7095, 0.7963, 0.7095, 0.8526, 0.8731, 0.7977, 0.8731, 0.8722, 0.8637, 0.8642, 0.8637, 0.7897, 0.3205, 0.7971, 0.3205, 0.8715, 0.3111, 0.8795, 0.3111, 0.8051, 0.6993, 0.7977, 0.6993, 0.854, 0.6945, 0.8526, 0.6945, 0.7963, 0.5871, 0.8522, 0.5871, 0.7963, 0.5919, 0.7976, 0.5919, 0.8535, 0.4417, 0.8715, 0.4417, 0.7971, 0.451, 0.8051, 0.451, 0.8795, 0.7176, 0.2724, 0.7176, 0.5207, 0.6254, 0.5207, 0.6254, 0.2724, 0.6128, 0.8535, 0.6128, 0.7976, 0.6176, 0.7963, 0.6176, 0.8522, 0.7919, 0.5388, 0.8083, 0.5388, 0.8083, 0.7871, 0.7919, 0.7871, 0.9814, 0.5371, 0.9977, 0.5371, 0.9977, 0.6182, 0.9814, 0.6182, 0.8108, 0.7931, 0.8108, 0.7185, 0.8202, 0.7105, 0.8202, 0.785, 0.3209, 0.7871, 0.3209, 0.5388, 0.4131, 0.5388, 0.4131, 0.7871, 0.9639, 0.09339, 0.9803, 0.09339, 0.9803, 0.1745, 0.9639, 0.1745, 0.8919, 0.7904, 0.8756, 0.7904, 0.8756, 0.5421, 0.8919, 0.5421, 0.6333, 0.854, 0.6333, 0.7977, 0.6381, 0.7963, 0.6381, 0.8526, 0.2363, 0.8051, 0.2363, 0.8797, 0.2269, 0.8716, 0.2269, 0.7971, 0.2976, 0.881, 0.2976, 0.8066, 0.307, 0.7986, 0.307, 0.8729, 0.6942, 0.7977, 0.6942, 0.854, 0.6894, 0.8526, 0.6894, 0.7963, 0.551, 0.8522, 0.551, 0.7963, 0.5559, 0.7976, 0.5559, 0.8535, 0.4652, 0.8715, 0.4652, 0.7971, 0.4746, 0.8051, 0.4746, 0.8795, 0.2195, 0.5222, 0.2195, 0.2739, 0.3117, 0.2739, 0.3117, 0.5222, 0.6025, 0.8535, 0.6025, 0.7976, 0.6073, 0.7963, 0.6073, 0.8522, 0.9438, 0.5239, 0.9275, 0.5239, 0.9275, 0.2756, 0.9438, 0.2756, 0.9814, 0.3613, 0.9977, 0.3613, 0.9977, 0.4424, 0.9814, 0.4424, 0.2717, 0.7986, 0.2717, 0.8731, 0.2623, 0.8812, 0.2623, 0.8066, 0.5146, 0.007496, 0.5146, 0.2558, 0.4224, 0.2558, 0.4224, 0.007496, 0.9831, 0.1827, 0.9995, 0.1827, 0.9995, 0.2638, 0.9831, 0.2638, 0.9438, 0.7904, 0.9275, 0.7904, 0.9275, 0.5421, 0.9438, 0.5421, 0.6432, 0.7963, 0.6432, 0.8526, 0.6384, 0.854, 0.6384, 0.7977, 0.8654, 0.7766, 0.8654, 0.702, 0.8748, 0.7101, 0.8748, 0.7846, 0.3322, 0.7971, 0.3322, 0.8715, 0.3229, 0.8795, 0.3229, 0.8051, 0.7149, 0.8526, 0.7149, 0.7963, 0.7197, 0.7977, 0.7197, 0.854, 0.5765, 0.7976, 0.5765, 0.8535, 0.5716, 0.8522, 0.5716, 0.7963, 0.3447, 0.8715, 0.3447, 0.7971, 0.354, 0.8051, 0.354, 0.8795, 0.4224, 0.7871, 0.4224, 0.5388, 0.5146, 0.5388, 0.5146, 0.7871, 0.5768, 0.8535, 0.5768, 0.7976, 0.5816, 0.7963, 0.5816, 0.8522, 0.8929, 0.5421, 0.9092, 0.5421, 0.9092, 0.7904, 0.8929, 0.7904, 0.9814, 0.272, 0.9977, 0.272, 0.9977, 0.3531, 0.9814, 0.3531, 0.1349, 0.7986, 0.1349, 0.8731, 0.1255, 0.8812, 0.1255, 0.8066, 0.2102, 0.007496, 0.2102, 0.2558, 0.118, 0.2558, 0.118, 0.007496, 0.9639, 0.7157, 0.9803, 0.7157, 0.9803, 0.7968, 0.9639, 0.7968, 0.791, 0.7871, 0.7746, 0.7871, 0.7746, 0.5388, 0.791, 0.5388, 0.6486, 0.854, 0.6486, 0.7977, 0.6534, 0.7963, 0.6534, 0.8526, 0.2246, 0.8051, 0.2246, 0.8797, 0.2152, 0.8716, 0.2152, 0.7971, 0.4645, 0.7971, 0.4645, 0.8715, 0.4552, 0.8795, 0.4552, 0.8051, 0.6741, 0.8526, 0.6741, 0.7963, 0.6789, 0.7977, 0.6789, 0.854, 0.5407, 0.8522, 0.5407, 0.7963, 0.5456, 0.7976, 0.5456, 0.8535, 0.3329, 0.8715, 0.3329, 0.7971, 0.3423, 0.8051, 0.3423, 0.8795, 0.2195, 0.7871, 0.2195, 0.5388, 0.3117, 0.5388, 0.3117, 0.7871, 0.5819, 0.8535, 0.5819, 0.7976, 0.5868, 0.7963, 0.5868, 0.8522, 0.7563, 0.7871, 0.74, 0.7871, 0.74, 0.5388, 0.7563, 0.5388, 0.9814, 0.09339, 0.9977, 0.09339, 0.9977, 0.1745, 0.9814, 0.1745, 0.1743, 0.8797, 0.1743, 0.8051, 0.1837, 0.7971, 0.1837, 0.8716, 0.3117, 0.007496, 0.3117, 0.2558, 0.2195, 0.2558, 0.2195, 0.007496, 0.9639, 0.6264, 0.9803, 0.6264, 0.9803, 0.7075, 0.9639, 0.7075, 0.739, 0.7871, 0.7227, 0.7871, 0.7227, 0.5388, 0.739, 0.5388, 0.6435, 0.854, 0.6435, 0.7977, 0.6483, 0.7963, 0.6483, 0.8526, 0.1584, 0.8051, 0.1584, 0.8797, 0.149, 0.8716, 0.149, 0.7971, 0.441, 0.7971, 0.441, 0.8715, 0.4316, 0.8795, 0.4316, 0.8051, 0.7044, 0.7977, 0.7044, 0.854, 0.6996, 0.8526, 0.6996, 0.7963, 0.2098, 0.8522, 0.2098, 0.7963, 0.2147, 0.7976, 0.2147, 0.8535, 0.3564, 0.8715, 0.3564, 0.7971, 0.3658, 0.8051, 0.3658, 0.8795, 0.3209, 0.2574, 0.3209, 0.009051, 0.4131, 0.009051, 0.4131, 0.2574, 0.6179, 0.8535, 0.6179, 0.7976, 0.6228, 0.7963, 0.6228, 0.8522, 0.7736, 0.7871, 0.7573, 0.7871, 0.7573, 0.5388, 0.7736, 0.5388, 0.9814, 0.004083, 0.9977, 0.004083, 0.9977, 0.08522, 0.9814, 0.08522, 0.1861, 0.8797, 0.1861, 0.8051, 0.1955, 0.7971, 0.1955, 0.8716, 0.4131, 0.2724, 0.4131, 0.5207, 0.3209, 0.5207, 0.3209, 0.2724, 0.9831, 0.7157, 0.9995, 0.7157, 0.9995, 0.7968, 0.9831, 0.7968, 0.9611, 0.5239, 0.9448, 0.5239, 0.9448, 0.2756, 0.9611, 0.2756, 0.6585, 0.7963, 0.6585, 0.8526, 0.6537, 0.854, 0.6537, 0.7977, 0.2055, 0.8051, 0.2055, 0.8797, 0.1961, 0.8716, 0.1961, 0.7971, 0.5116, 0.7971, 0.5116, 0.8715, 0.5022, 0.8795, 0.5022, 0.8051, 0.684, 0.7977, 0.684, 0.854, 0.6792, 0.8526, 0.6792, 0.7963, 0.5713, 0.7976, 0.5713, 0.8535, 0.5665, 0.8522, 0.5665, 0.7963, 0.477, 0.8715, 0.477, 0.7971, 0.4863, 0.8051, 0.4863, 0.8795, 0.4224, 0.5222, 0.4224, 0.2739, 0.5146, 0.2739, 0.5146, 0.5222, 0.5922, 0.8535, 0.5922, 0.7976, 0.5971, 0.7963, 0.5971, 0.8522, 0.8929, 0.2756, 0.9092, 0.2756, 0.9092, 0.5239, 0.8929, 0.5239, 0.8243, 0.7914, 0.8406, 0.7914, 0.8406, 0.8725, 0.8243, 0.8725, 0.8108, 0.6148, 0.8108, 0.5403, 0.8202, 0.5322, 0.8202, 0.6068, 0.6161, 0.007496, 0.6161, 0.2558, 0.5239, 0.2558, 0.5239, 0.007496, 0.8454, 0.7021, 0.8617, 0.7021, 0.8617, 0.7832, 0.8454, 0.7832, 0.9265, 0.5239, 0.9102, 0.5239, 0.9102, 0.2756, 0.9265, 0.2756, 0.6588, 0.854, 0.6588, 0.7977, 0.6636, 0.7963, 0.6636, 0.8526, 0.2952, 0.8051, 0.2952, 0.8797, 0.2858, 0.8716, 0.2858, 0.7971, 0.4998, 0.7971, 0.4998, 0.8715, 0.4905, 0.8795, 0.4905, 0.8051, 0.7224, 0.8542, 0.7224, 0.7979, 0.7272, 0.7994, 0.7272, 0.8557, 0.6022, 0.7976, 0.6022, 0.8535, 0.5973, 0.8522, 0.5973, 0.7963, 0.5123, 0.8715, 0.5123, 0.7971, 0.5216, 0.8051, 0.5216, 0.8795, 0.118, 0.5222, 0.118, 0.2739, 0.2102, 0.2739, 0.2102, 0.5222, 0.6231, 0.8535, 0.6231, 0.7976, 0.6279, 0.7963, 0.6279, 0.8522, 0.8919, 0.2574, 0.8756, 0.2574, 0.8756, 0.009098, 0.8919, 0.009098, 0.9622, 0.004083, 0.9785, 0.004083, 0.9785, 0.08522, 0.9622, 0.08522, 0.2835, 0.7986, 0.2835, 0.8731, 0.2741, 0.8812, 0.2741, 0.8066, 0.6161, 0.2724, 0.6161, 0.5207, 0.5239, 0.5207, 0.5239, 0.2724, 0.826, 0.7021, 0.8424, 0.7021, 0.8424, 0.7832, 0.826, 0.7832, 0.8919, 0.5239, 0.8756, 0.5239, 0.8756, 0.2756, 0.8919, 0.2756, 0.6282, 0.854, 0.6282, 0.7977, 0.633, 0.7963, 0.633, 0.8526, 0.8185, 0.6294, 0.8185, 0.704, 0.8091, 0.6959, 0.8091, 0.6214, 0.3682, 0.881, 0.3682, 0.8066, 0.3776, 0.7986, 0.3776, 0.8729, 0.7098, 0.8526, 0.7098, 0.7963, 0.7146, 0.7977, 0.7146, 0.854, 0.9618, 0.5041, 0.9618, 0.4482, 0.9666, 0.4496, 0.9666, 0.5055, 0.524, 0.8715, 0.524, 0.7971, 0.5334, 0.8051, 0.5334, 0.8795, 0.5459, 0.8535, 0.5459, 0.7976, 0.5507, 0.7963, 0.5507, 0.8522, 0.9622, 0.3613, 0.9639, 0.3597, 0.9639, 0.3613, 0.1162, 0.7855, 0.118, 0.7855, 0.118, 0.7871, 0.9622, 0.4424, 0.9639, 0.4424, 0.9639, 0.444, 0.2102, 0.7855, 0.212, 0.7855, 0.2102, 0.7871, 0.8191, 0.009051, 0.8191, 0.007496, 0.8208, 0.009051, 0.9803, 0.3531, 0.9785, 0.3547, 0.9785, 0.3531, 0.7269, 0.009051, 0.7251, 0.009051, 0.7269, 0.007496, 0.9803, 0.272, 0.9785, 0.272, 0.9785, 0.2704, 0.8436, 0.7914, 0.8454, 0.7898, 0.8454, 0.7914, 0.7194, 0.5388, 0.7176, 0.5388, 0.7176, 0.5372, 0.8436, 0.8725, 0.8454, 0.8725, 0.8454, 0.8741, 0.6254, 0.5388, 0.6236, 0.5388, 0.6254, 0.5372, 0.7176, 0.009051, 0.7176, 0.007496, 0.7194, 0.009051, 0.9803, 0.6182, 0.9785, 0.6198, 0.9785, 0.6182, 0.6254, 0.009051, 0.6236, 0.009051, 0.6254, 0.007496, 0.9803, 0.5371, 0.9785, 0.5371, 0.9785, 0.5355, 0.9622, 0.1827, 0.9639, 0.1811, 0.9639, 0.1827, 0.7251, 0.5207, 0.7269, 0.5207, 0.7269, 0.5222, 0.9622, 0.2638, 0.9639, 0.2638, 0.9639, 0.2654, 0.8191, 0.5207, 0.8208, 0.5207, 0.8191, 0.5222, 0.5239, 0.7855, 0.5239, 0.7871, 0.5221, 0.7855, 0.9995, 0.7075, 0.9977, 0.7091, 0.9977, 0.7075, 0.6161, 0.7855, 0.6179, 0.7855, 0.6161, 0.7871, 0.9995, 0.6264, 0.9977, 0.6264, 0.9977, 0.6248, 0.9622, 0.09339, 0.9639, 0.09183, 0.9639, 0.09339, 0.4149, 0.5388, 0.4131, 0.5388, 0.4131, 0.5372, 0.9622, 0.1745, 0.9639, 0.1745, 0.9639, 0.1761, 0.3209, 0.5388, 0.3192, 0.5388, 0.3209, 0.5372, 0.6254, 0.5207, 0.6254, 0.5222, 0.6236, 0.5207, 0.9995, 0.6182, 0.9977, 0.6198, 0.9977, 0.6182, 0.7176, 0.5207, 0.7194, 0.5207, 0.7176, 0.5222, 0.9995, 0.5371, 0.9977, 0.5371, 0.9977, 0.5355, 0.9814, 0.1827, 0.9831, 0.1811, 0.9831, 0.1827, 0.4207, 0.2558, 0.4224, 0.2558, 0.4224, 0.2574, 0.9814, 0.2638, 0.9831, 0.2638, 0.9831, 0.2654, 0.5146, 0.2558, 0.5164, 0.2558, 0.5146, 0.2574, 0.3117, 0.2739, 0.3117, 0.2724, 0.3134, 0.2739, 0.9995, 0.4424, 0.9977, 0.444, 0.9977, 0.4424, 0.2195, 0.2739, 0.2177, 0.2739, 0.2195, 0.2724, 0.9995, 0.3613, 0.9977, 0.3613, 0.9977, 0.3597, 0.9622, 0.7157, 0.9639, 0.7141, 0.9639, 0.7157, 0.1162, 0.2558, 0.118, 0.2558, 0.118, 0.2574, 0.9622, 0.7968, 0.9639, 0.7968, 0.9639, 0.7984, 0.2102, 0.2558, 0.212, 0.2558, 0.2102, 0.2574, 0.5146, 0.5388, 0.5146, 0.5372, 0.5164, 0.5388, 0.9995, 0.3531, 0.9977, 0.3547, 0.9977, 0.3531, 0.4224, 0.5388, 0.4207, 0.5388, 0.4224, 0.5372, 0.9995, 0.272, 0.9977, 0.272, 0.9977, 0.2704, 0.9622, 0.6264, 0.9639, 0.6248, 0.9639, 0.6264, 0.2177, 0.2558, 0.2195, 0.2558, 0.2195, 0.2574, 0.9622, 0.7075, 0.9639, 0.7075, 0.9639, 0.7091, 0.3117, 0.2558, 0.3134, 0.2558, 0.3117, 0.2574, 0.3117, 0.5388, 0.3117, 0.5372, 0.3134, 0.5388, 0.9995, 0.1745, 0.9977, 0.1761, 0.9977, 0.1745, 0.2195, 0.5388, 0.2177, 0.5388, 0.2195, 0.5372, 0.9995, 0.09339, 0.9977, 0.09339, 0.9977, 0.09183, 0.9814, 0.7157, 0.9831, 0.7141, 0.9831, 0.7157, 0.3192, 0.5207, 0.3209, 0.5207, 0.3209, 0.5222, 0.9814, 0.7968, 0.9831, 0.7968, 0.9831, 0.7984, 0.4131, 0.5207, 0.4149, 0.5207, 0.4131, 0.5222, 0.4131, 0.009051, 0.4131, 0.007496, 0.4149, 0.009051, 0.9995, 0.08522, 0.9977, 0.08678, 0.9977, 0.08522, 0.3209, 0.009051, 0.3192, 0.009051, 0.3209, 0.007496, 0.9995, 0.004083, 0.9977, 0.004083, 0.9977, 0.002527, 0.8436, 0.7021, 0.8454, 0.7005, 0.8454, 0.7021, 0.5221, 0.2558, 0.5239, 0.2558, 0.5239, 0.2574, 0.8436, 0.7832, 0.8454, 0.7832, 0.8454, 0.7848, 0.6161, 0.2558, 0.6179, 0.2558, 0.6161, 0.2574, 0.5146, 0.2739, 0.5146, 0.2724, 0.5164, 0.2739, 0.8424, 0.8725, 0.8406, 0.8741, 0.8406, 0.8725, 0.4224, 0.2739, 0.4207, 0.2739, 0.4224, 0.2724, 0.8424, 0.7914, 0.8406, 0.7914, 0.8406, 0.7898, 0.8243, 0.7021, 0.826, 0.7005, 0.826, 0.7021, 0.5221, 0.5207, 0.5239, 0.5207, 0.5239, 0.5222, 0.8243, 0.7832, 0.826, 0.7832, 0.826, 0.7848, 0.6161, 0.5207, 0.6179, 0.5207, 0.6161, 0.5222, 0.2102, 0.2739, 0.2102, 0.2724, 0.212, 0.2739, 0.9803, 0.08522, 0.9785, 0.08678, 0.9785, 0.08522, 0.118, 0.2739, 0.1162, 0.2739, 0.118, 0.2724, 0.9803, 0.004083, 0.9785, 0.004083, 0.9785, 0.002527, 0.9622, 0.4424, 0.9622, 0.3613, 0.9639, 0.3613, 0.9639, 0.4424, 0.8929, 0.2574, 0.9092, 0.2574, 0.9092, 0.259, 0.8929, 0.259, 0.118, 0.7855, 0.2102, 0.7855, 0.2102, 0.7871, 0.118, 0.7871, 0.9611, 0.009098, 0.9448, 0.009098, 0.9448, 0.007543, 0.9611, 0.007543, 0.7269, 0.009051, 0.7269, 0.2574, 0.7251, 0.2574, 0.7251, 0.009051, 0.2102, 0.7855, 0.2102, 0.5372, 0.212, 0.5372, 0.212, 0.7855, 0.9611, 0.259, 0.9448, 0.259, 0.9448, 0.2574, 0.9611, 0.2574, 0.8191, 0.009051, 0.7269, 0.009051, 0.7269, 0.007496, 0.8191, 0.007496, 0.9803, 0.272, 0.9803, 0.3531, 0.9785, 0.3531, 0.9785, 0.272, 0.9092, 0.009098, 0.8929, 0.009098, 0.8929, 0.007543, 0.9092, 0.007543, 0.8191, 0.2574, 0.8191, 0.009051, 0.8208, 0.009051, 0.8208, 0.2574, 0.118, 0.5372, 0.118, 0.7855, 0.1162, 0.7855, 0.1162, 0.5372, 0.1372, 0.8812, 0.1372, 0.8066, 0.139, 0.8051, 0.139, 0.8797, 0.7621, 0.7979, 0.7621, 0.853, 0.7596, 0.8544, 0.7596, 0.7994, 0.2481, 0.8797, 0.2481, 0.8051, 0.2498, 0.8066, 0.2498, 0.8812, 0.8206, 0.8261, 0.8206, 0.7711, 0.8231, 0.7726, 0.8231, 0.8276, 0.801, 0.8541, 0.801, 0.7994, 0.8034, 0.7979, 0.8034, 0.8526, 0.3917, 0.881, 0.3917, 0.8066, 0.3935, 0.8051, 0.3935, 0.8795, 0.9469, 0.7994, 0.9469, 0.8541, 0.9444, 0.8526, 0.9444, 0.7979, 0.4146, 0.8066, 0.4146, 0.881, 0.4129, 0.8795, 0.4129, 0.8051, 0.8436, 0.8725, 0.8436, 0.7914, 0.8454, 0.7914, 0.8454, 0.8725, 0.9265, 0.5421, 0.9102, 0.5421, 0.9102, 0.5406, 0.9265, 0.5406, 0.7176, 0.5388, 0.6254, 0.5388, 0.6254, 0.5372, 0.7176, 0.5372, 0.7222, 0.795, 0.7222, 0.8094, 0.7204, 0.8094, 0.7204, 0.795, 0.6254, 0.009051, 0.6254, 0.2574, 0.6236, 0.2574, 0.6236, 0.009051, 0.6254, 0.5388, 0.6254, 0.7871, 0.6236, 0.7871, 0.6236, 0.5388, 0.2096, 0.795, 0.2096, 0.8094, 0.2079, 0.8094, 0.2079, 0.795, 0.7176, 0.009051, 0.6254, 0.009051, 0.6254, 0.007496, 0.7176, 0.007496, 0.9803, 0.5371, 0.9803, 0.6182, 0.9785, 0.6182, 0.9785, 0.5371, 0.9102, 0.7904, 0.9265, 0.7904, 0.9265, 0.792, 0.9102, 0.792, 0.7176, 0.2574, 0.7176, 0.009051, 0.7194, 0.009051, 0.7194, 0.2574, 0.7176, 0.7871, 0.7176, 0.5388, 0.7194, 0.5388, 0.7194, 0.7871, 0.1248, 0.7971, 0.1248, 0.8716, 0.1231, 0.8731, 0.1231, 0.7986, 0.7501, 0.7979, 0.7501, 0.853, 0.7476, 0.8544, 0.7476, 0.7994, 0.2599, 0.8797, 0.2599, 0.8051, 0.2616, 0.8066, 0.2616, 0.8812, 0.8206, 0.7063, 0.8206, 0.6512, 0.8231, 0.6527, 0.8231, 0.7078, 0.7967, 0.8541, 0.7967, 0.7994, 0.7992, 0.7979, 0.7992, 0.8526, 0.3911, 0.7971, 0.3911, 0.8715, 0.3893, 0.8729, 0.3893, 0.7986, 0.7675, 0.8526, 0.7675, 0.7979, 0.77, 0.7994, 0.77, 0.8541, 0.4292, 0.8066, 0.4292, 0.881, 0.4275, 0.8795, 0.4275, 0.8051, 0.9622, 0.2638, 0.9622, 0.1827, 0.9639, 0.1827, 0.9639, 0.2638, 0.9275, 0.2574, 0.9438, 0.2574, 0.9438, 0.259, 0.9275, 0.259, 0.7269, 0.5207, 0.8191, 0.5207, 0.8191, 0.5222, 0.7269, 0.5222, 0.9102, 0.2574, 0.9265, 0.2574, 0.9265, 0.259, 0.9102, 0.259, 0.6161, 0.7855, 0.6161, 0.5372, 0.6179, 0.5372, 0.6179, 0.7855, 0.8191, 0.5207, 0.8191, 0.2724, 0.8208, 0.2724, 0.8208, 0.5207, 0.9102, 0.007543, 0.9265, 0.007543, 0.9265, 0.009098, 0.9102, 0.009098, 0.5239, 0.7855, 0.6161, 0.7855, 0.6161, 0.7871, 0.5239, 0.7871, 0.9995, 0.6264, 0.9995, 0.7075, 0.9977, 0.7075, 0.9977, 0.6264, 0.9438, 0.009098, 0.9275, 0.009098, 0.9275, 0.007543, 0.9438, 0.007543, 0.5239, 0.5372, 0.5239, 0.7855, 0.5221, 0.7855, 0.5221, 0.5372, 0.7269, 0.2724, 0.7269, 0.5207, 0.7251, 0.5207, 0.7251, 0.2724, 0.1608, 0.8812, 0.1608, 0.8066, 0.1625, 0.8051, 0.1625, 0.8797, 0.7449, 0.8544, 0.7449, 0.7994, 0.7474, 0.7979, 0.7474, 0.853, 0.8731, 0.8722, 0.8731, 0.7977, 0.8748, 0.7992, 0.8748, 0.8737, 0.8206, 0.7662, 0.8206, 0.7112, 0.8231, 0.7126, 0.8231, 0.7677, 0.947, 0.8541, 0.947, 0.7994, 0.9495, 0.7979, 0.9495, 0.8526, 0.3094, 0.881, 0.3094, 0.8066, 0.3111, 0.8051, 0.3111, 0.8795, 0.9496, 0.8526, 0.9496, 0.7979, 0.9521, 0.7994, 0.9521, 0.8541, 0.4528, 0.8066, 0.4528, 0.881, 0.451, 0.8795, 0.451, 0.8051, 0.9622, 0.1745, 0.9622, 0.09339, 0.9639, 0.09339, 0.9639, 0.1745, 0.7919, 0.7871, 0.8083, 0.7871, 0.8083, 0.7887, 0.7919, 0.7887, 0.4131, 0.5388, 0.3209, 0.5388, 0.3209, 0.5372, 0.4131, 0.5372, 0.8756, 0.7904, 0.8919, 0.7904, 0.8919, 0.792, 0.8756, 0.792, 0.7176, 0.5207, 0.7176, 0.2724, 0.7194, 0.2724, 0.7194, 0.5207, 0.3209, 0.5388, 0.3209, 0.7871, 0.3192, 0.7871, 0.3192, 0.5388, 0.8756, 0.5406, 0.8919, 0.5406, 0.8919, 0.5421, 0.8756, 0.5421, 0.6254, 0.5207, 0.7176, 0.5207, 0.7176, 0.5222, 0.6254, 0.5222, 0.9995, 0.5371, 0.9995, 0.6182, 0.9977, 0.6182, 0.9977, 0.5371, 0.8083, 0.5388, 0.7919, 0.5388, 0.7919, 0.5373, 0.8083, 0.5373, 0.6254, 0.2724, 0.6254, 0.5207, 0.6236, 0.5207, 0.6236, 0.2724, 0.4131, 0.7871, 0.4131, 0.5388, 0.4149, 0.5388, 0.4149, 0.7871, 0.8091, 0.7946, 0.8091, 0.72, 0.8108, 0.7185, 0.8108, 0.7931, 0.7274, 0.8544, 0.7274, 0.7994, 0.7299, 0.7979, 0.7299, 0.853, 0.2363, 0.8797, 0.2363, 0.8051, 0.238, 0.8066, 0.238, 0.8812, 0.7326, 0.7994, 0.7326, 0.8544, 0.7301, 0.853, 0.7301, 0.7979, 0.9522, 0.8541, 0.9522, 0.7994, 0.9547, 0.7979, 0.9547, 0.8526, 0.3087, 0.7971, 0.3087, 0.8715, 0.307, 0.8729, 0.307, 0.7986, 0.9589, 0.7994, 0.9589, 0.8541, 0.9565, 0.8526, 0.9565, 0.7979, 0.4763, 0.8066, 0.4763, 0.881, 0.4746, 0.8795, 0.4746, 0.8051, 0.9814, 0.2638, 0.9814, 0.1827, 0.9831, 0.1827, 0.9831, 0.2638, 0.9438, 0.2756, 0.9275, 0.2756, 0.9275, 0.274, 0.9438, 0.274, 0.4224, 0.2558, 0.5146, 0.2558, 0.5146, 0.2574, 0.4224, 0.2574, 0.9275, 0.7904, 0.9438, 0.7904, 0.9438, 0.792, 0.9275, 0.792, 0.2195, 0.2739, 0.2195, 0.5222, 0.2177, 0.5222, 0.2177, 0.2739, 0.5146, 0.2558, 0.5146, 0.007496, 0.5164, 0.007496, 0.5164, 0.2558, 0.9275, 0.5406, 0.9438, 0.5406, 0.9438, 0.5421, 0.9275, 0.5421, 0.3117, 0.2739, 0.2195, 0.2739, 0.2195, 0.2724, 0.3117, 0.2724, 0.9995, 0.3613, 0.9995, 0.4424, 0.9977, 0.4424, 0.9977, 0.3613, 0.9275, 0.5239, 0.9438, 0.5239, 0.9438, 0.5255, 0.9275, 0.5255, 0.3117, 0.5222, 0.3117, 0.2739, 0.3134, 0.2739, 0.3134, 0.5222, 0.4224, 0.007496, 0.4224, 0.2558, 0.4207, 0.2558, 0.4207, 0.007496, 0.2734, 0.7971, 0.2734, 0.8716, 0.2717, 0.8731, 0.2717, 0.7986, 0.7343, 0.8544, 0.7343, 0.7994, 0.7368, 0.7979, 0.7368, 0.853, 0.8654, 0.702, 0.8654, 0.7766, 0.8637, 0.7751, 0.8637, 0.7005, 0.8206, 0.5865, 0.8206, 0.5314, 0.8231, 0.5329, 0.8231, 0.5879, 0.9591, 0.8541, 0.9591, 0.7994, 0.9616, 0.7979, 0.9616, 0.8526, 0.3211, 0.881, 0.3211, 0.8066, 0.3229, 0.8051, 0.3229, 0.8795, 0.8087, 0.7994, 0.8087, 0.8541, 0.8062, 0.8526, 0.8062, 0.7979, 0.3558, 0.8066, 0.3558, 0.881, 0.354, 0.8795, 0.354, 0.8051, 0.9622, 0.7968, 0.9622, 0.7157, 0.9639, 0.7157, 0.9639, 0.7968, 0.8929, 0.7904, 0.9092, 0.7904, 0.9092, 0.792, 0.8929, 0.792, 0.118, 0.2558, 0.2102, 0.2558, 0.2102, 0.2574, 0.118, 0.2574, 0.7746, 0.7871, 0.791, 0.7871, 0.791, 0.7887, 0.7746, 0.7887, 0.4224, 0.5388, 0.4224, 0.7871, 0.4207, 0.7871, 0.4207, 0.5388, 0.2102, 0.2558, 0.2102, 0.007496, 0.212, 0.007496, 0.212, 0.2558, 0.7746, 0.5373, 0.791, 0.5373, 0.791, 0.5388, 0.7746, 0.5388, 0.5146, 0.5388, 0.4224, 0.5388, 0.4224, 0.5372, 0.5146, 0.5372, 0.9995, 0.272, 0.9995, 0.3531, 0.9977, 0.3531, 0.9977, 0.272, 0.9092, 0.5421, 0.8929, 0.5421, 0.8929, 0.5406, 0.9092, 0.5406, 0.5146, 0.7871, 0.5146, 0.5388, 0.5164, 0.5388, 0.5164, 0.7871, 0.118, 0.007496, 0.118, 0.2558, 0.1162, 0.2558, 0.1162, 0.007496, 0.1366, 0.7971, 0.1366, 0.8716, 0.1349, 0.8731, 0.1349, 0.7986, 0.4175, 0.7963, 0.4175, 0.8513, 0.415, 0.8528, 0.415, 0.7977, 0.2246, 0.8797, 0.2246, 0.8051, 0.2263, 0.8066, 0.2263, 0.8812, 0.8206, 0.6464, 0.8206, 0.5913, 0.8231, 0.5928, 0.8231, 0.6479, 0.794, 0.7979, 0.794, 0.8526, 0.7915, 0.8541, 0.7915, 0.7994, 0.4534, 0.881, 0.4534, 0.8066, 0.4552, 0.8051, 0.4552, 0.8795, 0.8061, 0.7994, 0.8061, 0.8541, 0.8036, 0.8526, 0.8036, 0.7979, 0.344, 0.8066, 0.344, 0.881, 0.3423, 0.8795, 0.3423, 0.8051, 0.9622, 0.7075, 0.9622, 0.6264, 0.9639, 0.6264, 0.9639, 0.7075, 0.7563, 0.5388, 0.74, 0.5388, 0.74, 0.5373, 0.7563, 0.5373, 0.2195, 0.2558, 0.3117, 0.2558, 0.3117, 0.2574, 0.2195, 0.2574, 0.7227, 0.7871, 0.739, 0.7871, 0.739, 0.7887, 0.7227, 0.7887, 0.2195, 0.5388, 0.2195, 0.7871, 0.2177, 0.7871, 0.2177, 0.5388, 0.3117, 0.2558, 0.3117, 0.007496, 0.3134, 0.007496, 0.3134, 0.2558, 0.7227, 0.5373, 0.739, 0.5373, 0.739, 0.5388, 0.7227, 0.5388, 0.3117, 0.5388, 0.2195, 0.5388, 0.2195, 0.5372, 0.3117, 0.5372, 0.9995, 0.09339, 0.9995, 0.1745, 0.9977, 0.1745, 0.9977, 0.09339, 0.74, 0.7871, 0.7563, 0.7871, 0.7563, 0.7887, 0.74, 0.7887, 0.3117, 0.7871, 0.3117, 0.5388, 0.3134, 0.5388, 0.3134, 0.7871, 0.2195, 0.007496, 0.2195, 0.2558, 0.2177, 0.2558, 0.2177, 0.007496, 0.1726, 0.8812, 0.1726, 0.8066, 0.1743, 0.8051, 0.1743, 0.8797, 0.7594, 0.7979, 0.7594, 0.853, 0.7569, 0.8544, 0.7569, 0.7994, 0.1584, 0.8797, 0.1584, 0.8051, 0.1601, 0.8066, 0.1601, 0.8812, 0.737, 0.853, 0.737, 0.7979, 0.7395, 0.7994, 0.7395, 0.8544, 0.7873, 0.8541, 0.7873, 0.7994, 0.7898, 0.7979, 0.7898, 0.8526, 0.4299, 0.881, 0.4299, 0.8066, 0.4316, 0.8051, 0.4316, 0.8795, 0.7794, 0.8526, 0.7794, 0.7979, 0.7819, 0.7994, 0.7819, 0.8541, 0.3675, 0.8066, 0.3675, 0.881, 0.3658, 0.8795, 0.3658, 0.8051, 0.9814, 0.7968, 0.9814, 0.7157, 0.9831, 0.7157, 0.9831, 0.7968, 0.7736, 0.5388, 0.7573, 0.5388, 0.7573, 0.5373, 0.7736, 0.5373, 0.3209, 0.5207, 0.4131, 0.5207, 0.4131, 0.5222, 0.3209, 0.5222, 0.9448, 0.5239, 0.9611, 0.5239, 0.9611, 0.5255, 0.9448, 0.5255, 0.3209, 0.009051, 0.3209, 0.2574, 0.3192, 0.2574, 0.3192, 0.009051, 0.4131, 0.5207, 0.4131, 0.2724, 0.4149, 0.2724, 0.4149, 0.5207, 0.9448, 0.274, 0.9611, 0.274, 0.9611, 0.2756, 0.9448, 0.2756, 0.4131, 0.009051, 0.3209, 0.009051, 0.3209, 0.007496, 0.4131, 0.007496, 0.9995, 0.004083, 0.9995, 0.08522, 0.9977, 0.08522, 0.9977, 0.004083, 0.7573, 0.7871, 0.7736, 0.7871, 0.7736, 0.7887, 0.7573, 0.7887, 0.4131, 0.2574, 0.4131, 0.009051, 0.4149, 0.009051, 0.4149, 0.2574, 0.3209, 0.2724, 0.3209, 0.5207, 0.3192, 0.5207, 0.3192, 0.2724, 0.1844, 0.8812, 0.1844, 0.8066, 0.1861, 0.8051, 0.1861, 0.8797, 0.7622, 0.8544, 0.7622, 0.7994, 0.7647, 0.7979, 0.7647, 0.853, 0.2055, 0.8797, 0.2055, 0.8051, 0.2072, 0.8066, 0.2072, 0.8812, 0.7423, 0.853, 0.7423, 0.7979, 0.7448, 0.7994, 0.7448, 0.8544, 0.7847, 0.8541, 0.7847, 0.7994, 0.7871, 0.7979, 0.7871, 0.8526, 0.5005, 0.881, 0.5005, 0.8066, 0.5022, 0.8051, 0.5022, 0.8795, 0.7845, 0.7994, 0.7845, 0.8541, 0.7821, 0.8526, 0.7821, 0.7979, 0.4881, 0.8066, 0.4881, 0.881, 0.4863, 0.8795, 0.4863, 0.8051, 0.8436, 0.7832, 0.8436, 0.7021, 0.8454, 0.7021, 0.8454, 0.7832, 0.8929, 0.5239, 0.9092, 0.5239, 0.9092, 0.5255, 0.8929, 0.5255, 0.5239, 0.2558, 0.6161, 0.2558, 0.6161, 0.2574, 0.5239, 0.2574, 0.9102, 0.5239, 0.9265, 0.5239, 0.9265, 0.5255, 0.9102, 0.5255, 0.4224, 0.2739, 0.4224, 0.5222, 0.4207, 0.5222, 0.4207, 0.2739, 0.6161, 0.2558, 0.6161, 0.007496, 0.6179, 0.007496, 0.6179, 0.2558, 0.9102, 0.274, 0.9265, 0.274, 0.9265, 0.2756, 0.9102, 0.2756, 0.5146, 0.2739, 0.4224, 0.2739, 0.4224, 0.2724, 0.5146, 0.2724, 0.8424, 0.7914, 0.8424, 0.8725, 0.8406, 0.8725, 0.8406, 0.7914, 0.9092, 0.2756, 0.8929, 0.2756, 0.8929, 0.274, 0.9092, 0.274, 0.5146, 0.5222, 0.5146, 0.2739, 0.5164, 0.2739, 0.5164, 0.5222, 0.5239, 0.007496, 0.5239, 0.2558, 0.5221, 0.2558, 0.5221, 0.007496, 0.8091, 0.6163, 0.8091, 0.5418, 0.8108, 0.5403, 0.8108, 0.6148, 0.7502, 0.8544, 0.7502, 0.7994, 0.7528, 0.7979, 0.7528, 0.853, 0.2952, 0.8797, 0.2952, 0.8051, 0.2969, 0.8066, 0.2969, 0.8812, 0.7396, 0.853, 0.7396, 0.7979, 0.7421, 0.7994, 0.7421, 0.8544, 0.7941, 0.8541, 0.7941, 0.7994, 0.7966, 0.7979, 0.7966, 0.8526, 0.4887, 0.881, 0.4887, 0.8066, 0.4905, 0.8051, 0.4905, 0.8795, 0.7726, 0.7994, 0.7726, 0.8541, 0.7702, 0.8526, 0.7702, 0.7979, 0.5234, 0.8066, 0.5234, 0.881, 0.5216, 0.8795, 0.5216, 0.8051, 0.8243, 0.7832, 0.8243, 0.7021, 0.826, 0.7021, 0.826, 0.7832, 0.8919, 0.009098, 0.8756, 0.009098, 0.8756, 0.007543, 0.8919, 0.007543, 0.5239, 0.5207, 0.6161, 0.5207, 0.6161, 0.5222, 0.5239, 0.5222, 0.8756, 0.5239, 0.8919, 0.5239, 0.8919, 0.5255, 0.8756, 0.5255, 0.118, 0.2739, 0.118, 0.5222, 0.1162, 0.5222, 0.1162, 0.2739, 0.6161, 0.5207, 0.6161, 0.2724, 0.6179, 0.2724, 0.6179, 0.5207, 0.8756, 0.274, 0.8919, 0.274, 0.8919, 0.2756, 0.8756, 0.2756, 0.2102, 0.2739, 0.118, 0.2739, 0.118, 0.2724, 0.2102, 0.2724, 0.9803, 0.004083, 0.9803, 0.08522, 0.9785, 0.08522, 0.9785, 0.004083, 0.8756, 0.2574, 0.8919, 0.2574, 0.8919, 0.259, 0.8756, 0.259, 0.2102, 0.5222, 0.2102, 0.2739, 0.212, 0.2739, 0.212, 0.5222, 0.5239, 0.2724, 0.5239, 0.5207, 0.5221, 0.5207, 0.5221, 0.2724, 0.2852, 0.7971, 0.2852, 0.8716, 0.2835, 0.8731, 0.2835, 0.7986, 0.7529, 0.8544, 0.7529, 0.7994, 0.7554, 0.7979, 0.7554, 0.853, 0.8185, 0.704, 0.8185, 0.6294, 0.8202, 0.6309, 0.8202, 0.7054, 0.7649, 0.853, 0.7649, 0.7979, 0.7674, 0.7994, 0.7674, 0.8544, 0.7768, 0.8541, 0.7768, 0.7994, 0.7793, 0.7979, 0.7793, 0.8526, 0.3793, 0.7971, 0.3793, 0.8715, 0.3776, 0.8729, 0.3776, 0.7986, 0.7767, 0.7994, 0.7767, 0.8541, 0.7742, 0.8526, 0.7742, 0.7979, 0.5351, 0.8066, 0.5351, 0.881, 0.5334, 0.8795, 0.5334, 0.8051, 0.7269, 0.2574, 0.7269, 0.009051, 0.8191, 0.009051, 0.8191, 0.2574])
me_cube_001.materials.append(mat_black_metal)
me_cube_001.materials.append(mat_stair_wood)
me_cube_001.use_remesh_preserve_volume = False
me_cube_001.use_remesh_preserve_attributes = False
me_cube_001.use_mirror_vertex_groups = False
me_cube_001.update()
me_cube_005 = bpy.data.meshes.new('Cube.005')
me_cube_005.from_pydata([(-4.217, -0.1, 0.1644), (-4.217, 0.1, 0.1644), (5.943, -0.1, 0.1644), (5.943, 0.1, 0.1644), (-4.217, -0.92, 0.1644), (-4.217, -0.72, 0.1644), (5.943, -0.92, 0.1644), (5.943, -0.72, 0.1644), (-4.217, -1.74, 0.1644), (-4.217, -1.54, 0.1644), (5.943, -1.74, 0.1644), (5.943, -1.54, 0.1644), (-4.217, -2.56, 0.1644), (-4.217, -2.36, 0.1644), (5.943, -2.56, 0.1644), (5.943, -2.36, 0.1644), (-4.217, -3.38, 0.1644), (-4.217, -3.18, 0.1644), (5.943, -3.38, 0.1644), (5.943, -3.18, 0.1644), (-4.217, -4.2, 0.1644), (-4.217, -4.0, 0.1644), (5.943, -4.2, 0.1644), (5.943, -4.0, 0.1644), (-4.217, -5.02, 0.1644), (-4.217, -4.82, 0.1644), (5.943, -5.02, 0.1644), (5.943, -4.82, 0.1644), (-4.166, -5.84, 0.1644), (-4.166, -5.64, 0.1644), (5.943, -5.84, 0.1644), (5.943, -5.64, 0.1644), (-1.808, -6.66, 0.1644), (-1.808, -6.46, 0.1644), (5.943, -6.66, 0.1644), (5.943, -6.46, 0.1644), (-1.808, -7.48, 0.1644), (-1.808, -7.28, 0.1644), (5.943, -7.48, 0.1644), (5.943, -7.28, 0.1644), (-1.808, -8.3, 0.1644), (-1.808, -8.1, 0.1644), (5.943, -8.3, 0.1644), (5.943, -8.1, 0.1644), (-1.808, -9.12, 0.1644), (-1.808, -8.92, 0.1644), (5.943, -9.12, 0.1644), (5.943, -8.92, 0.1644), (-4.217, -0.07, -0.2225), (-4.217, -0.1, -0.1925), (-4.217, 0.1, -0.1925), (-4.217, 0.07, -0.2225), (5.943, -0.1, -0.1925), (5.943, -0.07, -0.2225), (5.943, 0.07, -0.2225), (5.943, 0.1, -0.1925), (-4.217, -0.89, -0.2225), (-4.217, -0.92, -0.1925), (-4.217, -0.72, -0.1925), (-4.217, -0.75, -0.2225), (5.943, -0.92, -0.1925), (5.943, -0.89, -0.2225), (5.943, -0.75, -0.2225), (5.943, -0.72, -0.1925), (-4.217, -1.71, -0.2225), (-4.217, -1.74, -0.1925), (-4.217, -1.54, -0.1925), (-4.217, -1.57, -0.2225), (5.943, -1.74, -0.1925), (5.943, -1.71, -0.2225), (5.943, -1.57, -0.2225), (5.943, -1.54, -0.1925), (-4.217, -2.53, -0.2225), (-4.217, -2.56, -0.1925), (-4.217, -2.36, -0.1925), (-4.217, -2.39, -0.2225), (5.943, -2.56, -0.1925), (5.943, -2.53, -0.2225), (5.943, -2.39, -0.2225), (5.943, -2.36, -0.1925), (-4.217, -3.35, -0.2225), (-4.217, -3.38, -0.1925), (-4.217, -3.18, -0.1925), (-4.217, -3.21, -0.2225), (5.943, -3.38, -0.1925), (5.943, -3.35, -0.2225), (5.943, -3.21, -0.2225), (5.943, -3.18, -0.1925), (-4.217, -4.17, -0.2225), (-4.217, -4.2, -0.1925), (-4.217, -4.0, -0.1925), (-4.217, -4.03, -0.2225), (5.943, -4.2, -0.1925), (5.943, -4.17, -0.2225), (5.943, -4.03, -0.2225), (5.943, -4.0, -0.1925), (-4.217, -4.99, -0.2225), (-4.217, -5.02, -0.1925), (-4.217, -4.82, -0.1925), (-4.217, -4.85, -0.2225), (5.943, -5.02, -0.1925), (5.943, -4.99, -0.2225), (5.943, -4.85, -0.2225), (5.943, -4.82, -0.1925), (-4.166, -5.81, -0.2225), (-4.166, -5.84, -0.1925), (-4.166, -5.64, -0.1925), (-4.166, -5.67, -0.2225), (5.943, -5.84, -0.1925), (5.943, -5.81, -0.2225), (5.943, -5.67, -0.2225), (5.943, -5.64, -0.1925), (-1.808, -6.63, -0.2225), (-1.808, -6.66, -0.1925), (-1.808, -6.46, -0.1925), (-1.808, -6.49, -0.2225), (5.943, -6.66, -0.1925), (5.943, -6.63, -0.2225), (5.943, -6.49, -0.2225), (5.943, -6.46, -0.1925), (-1.808, -7.45, -0.2225), (-1.808, -7.48, -0.1925), (-1.808, -7.28, -0.1925), (-1.808, -7.31, -0.2225), (5.943, -7.48, -0.1925), (5.943, -7.45, -0.2225), (5.943, -7.31, -0.2225), (5.943, -7.28, -0.1925), (-1.808, -8.27, -0.2225), (-1.808, -8.3, -0.1925), (-1.808, -8.1, -0.1925), (-1.808, -8.13, -0.2225), (5.943, -8.3, -0.1925), (5.943, -8.27, -0.2225), (5.943, -8.13, -0.2225), (5.943, -8.1, -0.1925), (-1.808, -9.09, -0.2225), (-1.808, -9.12, -0.1925), (-1.808, -8.92, -0.1925), (-1.808, -8.95, -0.2225), (5.943, -9.12, -0.1925), (5.943, -9.09, -0.2225), (5.943, -8.95, -0.2225), (5.943, -8.92, -0.1925)], [], [(59, 62, 61, 56), (50, 1, 3, 55), (52, 2, 0, 49), (67, 70, 69, 64), (58, 5, 7, 63), (60, 6, 4, 57), (75, 78, 77, 72), (66, 9, 11, 71), (68, 10, 8, 65), (83, 86, 85, 80), (74, 13, 15, 79), (76, 14, 12, 73), (91, 94, 93, 88), (82, 17, 19, 87), (84, 18, 16, 81), (99, 102, 101, 96), (90, 21, 23, 95), (92, 22, 20, 89), (107, 110, 109, 104), (98, 25, 27, 103), (100, 26, 24, 97), (115, 118, 117, 112), (106, 29, 31, 111), (108, 30, 28, 105), (123, 126, 125, 120), (114, 33, 35, 119), (116, 34, 32, 113), (131, 134, 133, 128), (122, 37, 39, 127), (124, 38, 36, 121), (139, 142, 141, 136), (130, 41, 43, 135), (132, 42, 40, 129), (138, 45, 47, 143), (140, 46, 44, 137), (54, 51, 50, 55), (48, 53, 52, 49), (62, 59, 58, 63), (56, 61, 60, 57), (70, 67, 66, 71), (64, 69, 68, 65), (78, 75, 74, 79), (72, 77, 76, 73), (86, 83, 82, 87), (80, 85, 84, 81), (94, 91, 90, 95), (88, 93, 92, 89), (102, 99, 98, 103), (96, 101, 100, 97), (110, 107, 106, 111), (104, 109, 108, 105), (118, 115, 114, 119), (112, 117, 116, 113), (126, 123, 122, 127), (120, 125, 124, 121), (134, 131, 130, 135), (128, 133, 132, 129), (142, 139, 138, 143), (136, 141, 140, 137), (51, 54, 53, 48)])
_uv = me_cube_005.uv_layers.new(name='UVMap')
_uv.uv.foreach_set('vector', [0.8353, 0.9717, 0.8353, 0.0283, 0.8473, 0.0283, 0.8473, 0.9717, 0.1728, 0.9717, 0.1421, 0.9717, 0.1421, 0.0283, 0.1728, 0.0283, 0.2153, 0.0283, 0.246, 0.0283, 0.246, 0.9717, 0.2153, 0.9717, 0.9238, 0.9717, 0.9238, 0.0283, 0.9358, 0.0283, 0.9358, 0.9717, 0.4441, 0.9717, 0.4134, 0.9717, 0.4134, 0.0283, 0.4441, 0.0283, 0.3157, 0.0283, 0.3464, 0.0283, 0.3464, 0.9717, 0.3157, 0.9717, 0.9493, 0.9717, 0.9493, 0.0283, 0.9613, 0.0283, 0.9613, 0.9717, 0.2081, 0.9717, 0.1774, 0.9717, 0.1774, 0.0283, 0.2081, 0.0283, 0.07414, 0.0283, 0.1048, 0.0283, 0.1048, 0.9717, 0.07414, 0.9717, 0.9621, 0.9717, 0.9621, 0.0283, 0.9741, 0.0283, 0.9741, 0.9717, 0.06699, 0.9717, 0.03628, 0.9717, 0.03628, 0.0283, 0.06699, 0.0283, 0.2506, 0.0283, 0.2813, 0.0283, 0.2813, 0.9717, 0.2506, 0.9717, 0.8535, 0.9717, 0.8535, 0.0283, 0.8656, 0.0283, 0.8656, 0.9717, 0.0317, 0.9717, 0.0009987, 0.9717, 0.0009986, 0.0283, 0.0317, 0.0283, 0.1094, 0.0283, 0.1401, 0.0283, 0.1401, 0.9717, 0.1094, 0.9717, 0.817, 0.9717, 0.817, 0.0283, 0.8291, 0.0283, 0.8291, 0.9717, 0.3139, 0.9717, 0.2832, 0.9717, 0.2832, 0.0283, 0.3139, 0.0283, 0.4459, 0.0283, 0.4766, 0.0283, 0.4766, 0.9717, 0.4459, 0.9717, 0.9082, 0.7413, 0.9082, 0.02159, 0.9203, 0.02159, 0.9203, 0.7413, 0.379, 0.9717, 0.3483, 0.9717, 0.3483, 0.0283, 0.379, 0.0283, 0.3808, 0.0283, 0.4115, 0.0283, 0.4115, 0.9717, 0.3808, 0.9717, 0.8718, 0.7413, 0.8718, 0.02159, 0.8838, 0.02159, 0.8838, 0.7413, 0.6503, 0.7413, 0.6196, 0.7413, 0.6196, 0.02159, 0.6503, 0.02159, 0.6521, 0.02159, 0.6828, 0.02159, 0.6828, 0.7413, 0.6521, 0.7413, 0.89, 0.7413, 0.89, 0.02159, 0.9021, 0.02159, 0.9021, 0.7413, 0.813, 0.7413, 0.7823, 0.7413, 0.7823, 0.02159, 0.813, 0.02159, 0.6847, 0.02159, 0.7154, 0.02159, 0.7154, 0.7413, 0.6847, 0.7413, 0.9996, 0.02159, 0.9996, 0.7413, 0.9876, 0.7413, 0.9876, 0.02159, 0.7805, 0.7413, 0.7498, 0.7413, 0.7498, 0.02159, 0.7805, 0.02159, 0.7172, 0.02159, 0.7479, 0.02159, 0.7479, 0.7413, 0.7172, 0.7413, 0.9869, 0.02159, 0.9869, 0.7413, 0.9748, 0.7413, 0.9748, 0.02159, 0.5092, 0.7413, 0.4785, 0.7413, 0.4785, 0.02159, 0.5092, 0.02159, 0.587, 0.02159, 0.6177, 0.02159, 0.6177, 0.7413, 0.587, 0.7413, 0.5164, 0.02159, 0.5471, 0.02159, 0.5471, 0.7413, 0.5164, 0.7413, 0.5517, 0.02159, 0.5824, 0.02159, 0.5824, 0.7413, 0.5517, 0.7413, 0.1754, 0.0283, 0.1754, 0.9717, 0.1728, 0.9717, 0.1728, 0.0283, 0.2127, 0.9717, 0.2127, 0.0283, 0.2153, 0.0283, 0.2153, 0.9717, 0.8353, 0.0283, 0.8353, 0.9717, 0.8327, 0.9717, 0.8327, 0.0283, 0.8473, 0.9717, 0.8473, 0.0283, 0.8499, 0.0283, 0.8499, 0.9717, 0.2107, 0.0283, 0.2107, 0.9717, 0.2081, 0.9717, 0.2081, 0.0283, 0.07156, 0.9717, 0.07156, 0.0283, 0.07414, 0.0283, 0.07414, 0.9717, 0.06957, 0.0283, 0.06957, 0.9717, 0.06699, 0.9717, 0.06699, 0.0283, 0.248, 0.9717, 0.248, 0.0283, 0.2506, 0.0283, 0.2506, 0.9717, 0.03428, 0.0283, 0.03428, 0.9717, 0.0317, 0.9717, 0.0317, 0.0283, 0.1068, 0.9717, 0.1068, 0.0283, 0.1094, 0.0283, 0.1094, 0.9717, 0.8535, 0.0283, 0.8535, 0.9717, 0.8509, 0.9717, 0.8509, 0.0283, 0.8656, 0.9717, 0.8656, 0.0283, 0.8682, 0.0283, 0.8682, 0.9717, 0.817, 0.0283, 0.817, 0.9717, 0.8145, 0.9717, 0.8145, 0.0283, 0.8291, 0.9717, 0.8291, 0.0283, 0.8317, 0.0283, 0.8317, 0.9717, 0.9082, 0.02159, 0.9082, 0.7413, 0.9057, 0.7413, 0.9057, 0.02159, 0.9203, 0.7413, 0.9203, 0.02159, 0.9229, 0.02159, 0.9229, 0.7413, 0.8718, 0.02159, 0.8718, 0.7413, 0.8692, 0.7413, 0.8692, 0.02159, 0.8838, 0.7413, 0.8838, 0.02159, 0.8864, 0.02159, 0.8864, 0.7413, 0.89, 0.02159, 0.89, 0.7413, 0.8874, 0.7413, 0.8874, 0.02159, 0.9021, 0.7413, 0.9021, 0.02159, 0.9046, 0.02159, 0.9046, 0.7413, 0.5118, 0.02159, 0.5118, 0.7413, 0.5092, 0.7413, 0.5092, 0.02159, 0.5844, 0.7413, 0.5844, 0.02159, 0.587, 0.02159, 0.587, 0.7413, 0.5138, 0.7413, 0.5138, 0.02159, 0.5164, 0.02159, 0.5164, 0.7413, 0.5491, 0.7413, 0.5491, 0.02159, 0.5517, 0.02159, 0.5517, 0.7413, 0.9365, 0.9717, 0.9365, 0.0283, 0.9486, 0.0283, 0.9486, 0.9717])
me_cube_005.materials.append(mat_struts)
me_cube_005.use_remesh_preserve_volume = False
me_cube_005.use_remesh_preserve_attributes = False
me_cube_005.use_mirror_vertex_groups = False
me_cube_005.update()

# ---- objects
ob_room = bpy.data.objects.new('Room', me_cube)
ob_light = bpy.data.objects.new('Light', light_light)
ob_camera = bpy.data.objects.new('Camera', cam_camera)
ob_stairs = bpy.data.objects.new('Stairs', me_cube_001)
ob_joists = bpy.data.objects.new('Joists', me_cube_005)
ob_point_002 = bpy.data.objects.new('Point.002', light_point_002)
ob_point_003 = bpy.data.objects.new('Point.003', light_point_003)

# ---- transforms, parenting, visibility, modifiers, constraints
ob_room.location = (0.0, 0.0, 0.0)
ob_room.lock_rotations_4d = False
ob_room.empty_display_type = 'ARROWS'
ob_room.lineart.crease_threshold = 0.0
ob_light.location = (-3.898, -5.859, 5.887)
ob_light.rotation_euler = (0.6503, 0.05522, 1.866)
ob_light.lock_rotations_4d = False
ob_light.empty_display_type = 'ARROWS'
ob_light.color = (0.0, 0.0, 0.0, 0.0)
ob_light.lineart.crease_threshold = 0.0
ob_camera.location = (7.359, -6.926, 4.958)
ob_camera.rotation_euler = (1.109, 0.0, 0.8149)
ob_camera.lock_rotations_4d = False
ob_camera.empty_display_type = 'ARROWS'
ob_camera.color = (0.0, 0.0, 0.0, 0.0)
ob_camera.display_type = 'WIRE'
ob_camera.lineart.crease_threshold = 0.0
ob_stairs.location = (-3.011, -0.7378, 2.861e-06)
ob_stairs.lineart.crease_threshold = 0.0
ob_joists.location = (-0.8708, 4.49, 3.854)
ob_joists.lineart.crease_threshold = 0.0
ob_point_002.location = (-1.47, 3.416, 2.612)
ob_point_002.lineart.crease_threshold = 0.0
ob_point_003.location = (0.7237, 2.217, 2.612)
ob_point_003.lineart.crease_threshold = 0.0

# ---- collection membership
col_collection.objects.link(ob_room)
col_collection.objects.link(ob_light)
col_collection.objects.link(ob_camera)
col_collection.objects.link(ob_stairs)
col_collection.objects.link(ob_joists)
col_collection.objects.link(ob_point_002)
col_collection.objects.link(ob_point_003)

# ---- scene / render settings (as saved in the file)
scene.camera = ob_camera
scene.frame_start = 1; scene.frame_end = 250; scene.frame_set(16)
scene.render.engine = 'CYCLES'
scene.cycles.use_denoising = False
scene.cycles.samples = 128
scene.cycles.sampling_pattern = 'TABULATED_SOBOL'
scene.cycles.use_adaptive_sampling = False
scene.cycles.use_light_tree = False
scene.cycles.caustics_reflective = False
scene.cycles.caustics_refractive = False
scene.cycles.max_bounces = 4
scene.eevee.ray_tracing_options.trace_max_roughness = 0.0
scene.view_settings.view_transform = 'Filmic'
bpy.context.view_layer.update()
